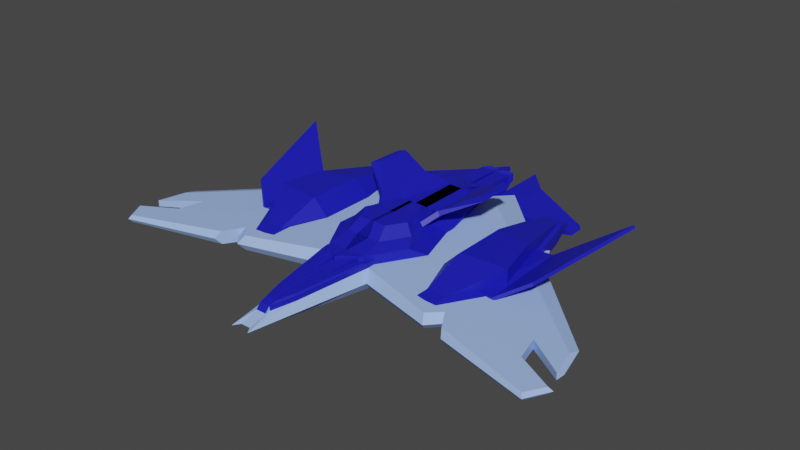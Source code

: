 # Source: StarshipGura.blend  (saved by Blender 2.93.20; exported with 4.5.12 LTS)
import bpy
from mathutils import Matrix  # noqa: F401  (used for matrix-valued properties, if any)

bpy.ops.wm.read_factory_settings(use_empty=True)
scene = bpy.context.scene
scene.name = 'Scene'

# ---- materials (node trees are filled in below, after node groups)
mat_material = bpy.data.materials.new('Material')
mat_material.use_transparent_shadow = False
mat_material_002 = bpy.data.materials.new('Material.002')
mat_material_002.use_transparent_shadow = False
mat_material_003 = bpy.data.materials.new('Material.003')
mat_material_003.use_transparent_shadow = False

# ---- material node trees
mat_material.use_nodes = True; mat_material.node_tree.nodes.clear()
_N = mat_material.node_tree.nodes; _L = mat_material.node_tree.links
n0 = _N.new('ShaderNodeBsdfPrincipled'); n0.name = 'Principled BSDF'; n0.location = (10, 300)
n0.distribution = 'GGX'
n0.subsurface_method = 'BURLEY'
n0.inputs[0].default_value = (0.3562, 0.5232, 1.0, 1.0)
n0.inputs[3].default_value = 1.45
n0.inputs[13].default_value = 0.4612
n0.inputs[14].default_value = (0.6062, 0.7084, 1.0, 1.0)
n0.inputs[27].default_value = (0.0, 0.0, 0.0, 1.0)
n0.inputs[28].default_value = 1.0
n1 = _N.new('ShaderNodeOutputMaterial'); n1.name = 'Material Output'; n1.location = (300, 300)
_L.new(n0.outputs[0], n1.inputs[0])
n1.is_active_output = True
mat_material_002.use_nodes = True; mat_material_002.node_tree.nodes.clear()
_N = mat_material_002.node_tree.nodes; _L = mat_material_002.node_tree.links
n0 = _N.new('ShaderNodeBsdfPrincipled'); n0.name = 'Principled BSDF'; n0.location = (10, 300)
n0.distribution = 'GGX'
n0.subsurface_method = 'BURLEY'
n0.inputs[0].default_value = (0.009098, 0.009902, 0.4869, 1.0)
n0.inputs[3].default_value = 1.45
n0.inputs[27].default_value = (0.0, 0.0, 0.0, 1.0)
n0.inputs[28].default_value = 1.0
n1 = _N.new('ShaderNodeOutputMaterial'); n1.name = 'Material Output'; n1.location = (300, 300)
_L.new(n0.outputs[0], n1.inputs[0])
n1.is_active_output = True
mat_material_003.use_nodes = True; mat_material_003.node_tree.nodes.clear()
_N = mat_material_003.node_tree.nodes; _L = mat_material_003.node_tree.links
n0 = _N.new('ShaderNodeBsdfPrincipled'); n0.name = 'Principled BSDF'; n0.location = (10, 300)
n0.distribution = 'GGX'
n0.subsurface_method = 'BURLEY'
n0.inputs[0].default_value = (0.01911, 0.02102, 0.8, 1.0)
n0.inputs[3].default_value = 1.45
n0.inputs[27].default_value = (0.0, 0.0, 0.0, 1.0)
n0.inputs[28].default_value = 1.0
n1 = _N.new('ShaderNodeOutputMaterial'); n1.name = 'Material Output'; n1.location = (300, 300)
_L.new(n0.outputs[0], n1.inputs[0])
n1.is_active_output = True

# ---- world
world_world = bpy.data.worlds.new('World'); scene.world = world_world
world_world.use_nodes = True; world_world.node_tree.nodes.clear()
_N = world_world.node_tree.nodes; _L = world_world.node_tree.links
n0 = _N.new('ShaderNodeOutputWorld'); n0.name = 'World Output'; n0.location = (300, 300)
n1 = _N.new('ShaderNodeBackground'); n1.name = 'Background'; n1.location = (10, 300)
n1.inputs[0].default_value = (0.05088, 0.05088, 0.05088, 1.0)
_L.new(n1.outputs[0], n0.inputs[0])
n0.is_active_output = True
world_world.color = (0.05088, 0.05088, 0.05088)
world_world.use_sun_shadow = False
world_world.sun_shadow_jitter_overblur = 0.0

# ---- meshes
me_cube_001 = bpy.data.meshes.new('Cube.001')
me_cube_001.from_pydata([(1.0, -1.0, -1.072), (1.0, -1.0, 0.09197), (1.0, 1.0, -1.072), (1.0, 1.0, 0.09197), (0.3591, -1.945, -0.1308), (0.3591, -1.945, -0.8491), (1.568, -0.9773, -1.116), (0.4767, -2.108, -0.8238), (1.207, 1.334, -0.491), (1.207, -1.081, -0.491), (0.4336, -2.222, -0.4905), (0.5756, -2.439, -0.4904), (0.756, 1.0, -0.7712), (1.0, 1.0, -0.5271), (0.756, 1.0, -1.188), (1.0, 1.244, -1.432), (1.0, 1.594, -0.1726), (1.0, 1.24, -1.432), (0.7911, 1.449, -1.223), (0.6455, 1.594, -0.8816), (1.0, 1.594, -0.1296), (0.2091, -0.9958, -0.3707), (0.205, -1.943, -0.3582), (0.2055, -1.947, 0.0467), (0.209, 1.0, -0.5271), (0.2076, 1.0, -0.7712), (0.2078, 1.0, -1.188), (0.2094, 1.244, -1.432), (0.2099, 1.594, -0.8816), (0.2115, 1.594, -0.1726), (0.2099, 1.24, -1.432), (0.2095, 1.594, -0.8816), (0.2094, 1.449, -1.223), (0.2118, 1.0, 0.5271), (0.2115, 1.594, -0.1296), (0.2115, 1.595, -0.2348), (0.2115, 1.595, -0.2779), (0.2118, 1.0, 0.4219), (0.2095, 1.595, -0.9869), (0.2094, 1.449, -1.329), (0.2115, 1.0, 0.4219), (0.2099, 1.24, -1.537), (0.2099, 1.595, -0.9869), (0.209, 1.0, -0.6324), (0.2091, -0.9943, -0.4757), (0.2078, 1.0, -1.293), (0.2094, 1.244, -1.537), (0.2076, 1.0, -0.8764), (0.205, -1.941, -0.4631), (0.2055, -1.938, -0.01427), (0.2105, -1.006, 0.5766), (0.2115, 1.595, -0.2647), (0.2115, 1.595, -0.3077), (0.2118, 1.0, 0.392), (0.2095, 1.595, -1.017), (0.2094, 1.449, -1.358), (0.2099, 1.24, -1.567), (0.2099, 1.595, -1.017), (0.209, 1.0, -0.6622), (0.2091, -0.9939, -0.5055), (0.2078, 1.0, -1.323), (0.2094, 1.244, -1.567), (0.2076, 1.0, -0.9063), (0.205, -1.941, -0.4929), (0.2059, -1.852, 0.05972), (0.2056, -1.9, -0.007413), (0.2056, -1.923, 0.02254), (1.0, -0.9958, -0.3707), (1.0, -1.007, 0.6816), (0.2028, -1.947, 0.0467), (0.2028, -1.943, -0.3582), (0.2052, -1.945, -0.1239), (0.2064, -1.763, 0.1299), (0.2105, -1.11, 0.392), (0.2052, -2.055, -0.1239), (0.2064, -1.874, 0.1299), (0.2987, 1.0, 0.09197), (0.2987, 1.0, -1.072), (0.2987, -1.0, -1.072), (0.2987, -1.0, 0.09197), (0.2987, -1.945, -0.8491), (0.2987, -1.945, -0.1308), (0.2987, 1.148, -1.06), (0.2987, 1.148, 0.0804), (0.328, -0.9773, -1.116), (0.328, -2.108, -0.8238), (0.2987, -0.3828, 0.0804), (0.2987, -0.3828, -1.06), (0.2987, -2.363, -0.4904), (0.2987, -2.222, -0.4905), (0.2055, -1.938, 0.03813), (0.0, -1.945, -0.8491), (0.0, -2.222, -0.4905), (0.0, -2.363, -0.4904), (0.0, -2.108, -0.8238), (0.0, 1.148, -1.06), (0.0, 1.148, 0.0804), (0.0, -0.3828, 0.0804), (0.0, 1.0, 0.09197), (0.0, -2.108, -0.156), (0.0, -1.0, -1.072), (0.0, -1.945, -0.1308), (0.0, -1.0, 0.09197), (0.005533, 1.595, -0.2647), (0.005533, 1.595, -0.3077), (0.004378, 1.449, -1.358), (0.005533, 1.24, -1.567), (0.003572, 1.595, -1.017), (0.005533, 1.0, -0.6622), (0.005533, -0.9939, -0.5055), (0.004183, 1.0, -1.323), (0.005533, 1.244, -1.567), (0.004183, 1.0, -0.9063), (0.001122, -1.941, -0.4929), (0.001369, -1.907, 0.0165), (0.001373, -1.873, 0.06435), (0.001968, -1.763, 0.1299), (0.001122, -1.945, -0.1239), (0.005533, -1.11, 0.392), (0.001968, -1.874, 0.1299), (0.001122, -2.055, -0.1239), (1.428, 1.148, -1.06), (3.414, -0.3828, -1.06), (1.724, 1.513, -0.491), (1.568, -0.9773, 0.1363), (1.428, 1.148, 0.0804), (3.414, -0.3828, 0.0804), (1.893, -1.073, -0.4911), (14.08, -0.7632, -0.4905), (13.98, -0.893, -0.693), (14.69, -1.438, -0.693), (14.69, -1.438, -0.2873), (14.03, -1.649, -0.2674), (14.14, -1.683, -0.4906), (14.03, -1.649, -0.7129), (13.98, -0.893, -0.2873), (14.94, -1.421, -0.4905), (0.2987, 0.2296, -1.06), (0.2987, 0.2296, 0.0804), (0.0, 0.2296, 0.0804), (0.0, 0.2296, -1.06), (2.619, 0.2296, -1.06), (2.619, 0.2296, 0.0804), (11.69, -1.561, -0.4907), (11.54, -1.515, -0.7936), (11.47, -0.4847, -0.2137), (12.43, -1.227, -0.2137), (11.47, -0.4847, -0.7665), (12.43, -1.227, -0.7665), (11.54, -1.515, -0.1866), (11.61, -0.308, -0.4906), (12.05, -0.9299, -0.2137), (12.05, -0.9299, -0.7665), (14.6, -1.158, -0.4905), (14.4, -1.22, -0.2873), (14.4, -1.22, -0.693), (7.662, 0.1331, 0.079), (5.35, 0.2522, 0.079), (8.628, -0.4227, -0.921), (6.596, -1.077, -0.8595), (7.754, 0.2512, -0.921), (5.2, 0.2512, -0.921), (5.232, -1.077, -0.8595), (5.2, -0.4227, -0.921), (6.391, 1.113, 0.079), (8.312, -0.3683, 0.04838), (5.35, 1.113, 0.079), (5.375, -0.9262, 0.1264), (8.312, -0.3683, 1.048), (7.662, 0.1331, 1.079), (6.573, -0.9262, 0.1264), (5.2, 1.263, -0.3983), (6.442, 1.263, -0.3983), (5.2, 0.9115, -0.921), (5.2, 1.262, -0.5705), (6.442, 1.262, -0.5705), (6.897, 0.9115, -0.921), (8.331, -0.3716, 0.05025), (8.628, -0.4218, -0.06466), (6.596, -1.076, -0.003141), (6.574, -0.9332, 0.1271), (7.666, 0.1381, 0.079), (7.754, 0.2521, -0.06465), (5.2, 0.2521, -0.06468), (5.343, 0.2522, 0.079), (5.232, -1.076, -0.00316), (5.343, -0.4182, 0.07867), (5.343, 1.098, 0.079), (6.706, 1.059, -0.06465), (6.409, 1.107, 0.079), (5.2, -0.4218, -0.0647), (5.2, 0.9294, -0.06468), (4.35, 0.2522, 0.079), (1.073, -0.2804, 0.6816), (0.9276, 0.9952, 0.5271), (1.103, 0.9949, 0.2838), (2.041, 0.002738, 1.648), (1.958, 0.729, 1.56), (1.248, -0.2807, 0.4383), (2.217, 0.002421, 1.405), (2.134, 0.7287, 1.317), (3.733, 0.3359, 2.485), (4.197, 0.2698, 2.384), (4.154, 0.7353, 2.338), (3.685, 0.7612, 2.433), (0.997, 2.139, -0.4707), (0.9669, 0.8627, -0.4733), (2.387, 1.137, -0.5337), (2.404, 1.864, -0.5322), (0.9362, 2.139, -0.7645), (0.9061, 0.8628, -0.7671), (2.343, 1.864, -0.826), (2.326, 1.137, -0.8275), (4.426, 1.674, -1.625), (4.417, 1.3, -1.625), (6.237, 1.381, -1.316), (6.36, 1.393, -1.524), (6.364, 1.583, -1.524), (6.242, 1.597, -1.316), (2.201, 0.1597, -1.565), (1.382, 0.7912, -1.565), (1.478, -0.6699, -1.603), (2.747, -0.2612, -1.565), (0.606, 0.1597, -1.565), (0.606, -0.2612, -1.565), (0.6261, -0.6699, -1.603), (0.606, 0.7912, -1.565), (0.0, -0.9773, -1.116), (0.0, -0.3828, -1.06), (0.0, 1.0, -1.072), (3.114, -0.3839, -0.3196), (2.319, 0.2286, -0.3196), (-0.001273, 0.2286, -0.3196), (0.02801, -0.9784, -0.2637), (-0.001273, -0.3839, -0.3196), (1.268, -0.9773, 0.7363), (0.02801, -1.16, 0.742), (1.268, -0.9784, -0.2637), (1.234, 1.066, 0.6804), (0.09994, 1.148, 0.5792), (-0.001273, 1.065, 0.6804), (0.09994, 1.147, -0.2184), (-0.001273, 1.064, -0.3196), (1.026, 1.147, -0.2184), (1.234, 1.065, -0.3196), (0.314, 1.696, 0.348), (0.8124, 1.696, 0.348), (0.8124, 1.696, -0.02146), (0.314, 1.696, -0.02146), (0.2321, 1.696, 0.4299), (0.09994, 1.564, 0.5662), (1.026, 1.555, -0.2311), (0.8943, 1.696, 0.4299), (1.026, 1.564, 0.5662), (0.2295, 1.695, -0.1059), (0.09994, 1.566, -0.2314), (0.09994, 1.567, 0.5636), (0.2295, 1.696, 0.4299), (0.8901, 1.695, -0.09914), (0.2363, 1.696, 0.4257), (0.8901, 1.696, 0.4257), (0.2363, 1.695, -0.09914), (0.314, 1.641, 0.3497), (0.8124, 1.641, 0.3497), (0.8124, 1.641, -0.01975), (0.314, 1.641, -0.01975), (1.026, 1.148, 0.5792), (-0.8013, 0.2296, 0.6804), (1.519, 0.2296, 0.6804), (0.4341, 1.066, 0.6804), (-0.8013, 1.065, 0.6804), (8.598, 0.3516, 0.338), (6.599, 0.3898, 0.1023), (11.83, 0.8599, 2.144), (9.891, 0.5549, 1.06), (9.949, -0.3953, 0.9114), (8.383, -0.6416, 0.03636), (7.316, -0.6231, 0.119), (9.009, -0.5431, 0.3864), (8.693, 0.3527, 0.1616), (6.648, 0.3909, -0.09146), (9.986, 0.556, 0.8839), (10.04, -0.3942, 0.7351), (11.93, 0.861, 1.967), (7.365, -0.622, -0.07481), (8.477, -0.6405, -0.14), (9.103, -0.542, 0.21), (4.35, -0.418, 0.07865), (5.35, -0.418, 0.07865), (5.369, -0.9332, 0.1271), (5.35, -0.418, 1.079), (5.35, 0.2522, 1.079), (3.114, -0.3834, 0.06771), (2.531, -0.5705, 0.6981), (2.326, 0.1551, -0.006483), (1.613, 0.0006316, 0.6804), (1.524, 0.8423, 0.6804), (1.834, 0.6037, 0.6804), (1.586, 0.4535, 0.7048), (0.834, 0.6037, 0.6804), (1.319, 0.2296, 0.6804), (0.8459, 0.2296, 0.6804), (1.0, 1.0, 0.5271), (0.2105, -1.007, 0.6816), (0.2115, 1.0, 0.5271), (0.005533, -0.9996, 0.392), (0.2105, -0.9996, 0.392), (0.2115, 1.0, 0.392), (1.039, 0.2296, 0.6804), (-0.001273, -0.3828, 0.6804), (2.11, -0.3828, 0.6804), (0.005533, 1.0, 0.392), (0.005533, 1.0, 0.592), (0.2115, 1.0, 0.592), (0.005533, -0.9996, 0.592), (0.2105, -0.9996, 0.592), (0.586, 0.4535, 0.7048), (1.127, -0.7345, 1.025), (-0.4378, 0.1784, 0.9824), (1.317, 0.1784, 0.9824), (0.4965, 0.811, 0.9824), (-0.4378, 0.81, 0.9824), (2.082, -0.4268, 0.9957), (1.764, -0.2848, 0.9824), (1.388, 0.005175, 0.9824), (0.9543, 0.1784, 0.9824), (0.1672, -0.2848, 0.9824), (0.1894, -0.7345, 1.025), (0.02801, -0.9773, 0.7363), (-0.001273, 0.2296, 0.6804), (0.1672, 0.81, 0.9824), (0.1672, 0.1784, 0.9824), (-0.4106, -0.7345, 1.025), (-0.4328, -0.2848, 0.9824), (-0.4328, 0.81, 0.9824), (-0.4328, 0.1784, 0.9824), (-0.07199, -0.9773, 0.7363), (-0.1013, -0.3828, 0.6804), (0.2735, -0.2801, 1.586), (0.9135, -0.5801, 1.614), (1.551, -0.3749, 1.595), (1.339, -0.2801, 1.586), (1.088, -0.08673, 1.586), (0.7984, 0.02878, 1.586), (0.2882, -0.5801, 1.614), (-0.1119, -0.5801, 1.614), (-0.1267, -0.2801, 1.586), (-0.1267, 0.02878, 1.586), (0.2735, 0.02878, 1.586), (0.02801, -1.161, -0.258), (0.0, -0.9773, 0.1363), (0.328, -0.9773, 0.1363), (0.328, -0.9799, 0.436), (0.0, -0.9799, 0.436), (0.0, -2.111, 0.1437), (0.7329, -1.843, -0.08732), (0.328, -2.108, -0.156), (0.5527, -2.363, -0.4132), (0.7329, -1.845, 0.2123), (0.3447, -2.031, 0.2645), (1.396, -1.072, 0.5123), (0.06663, -1.072, 0.5123), (0.3447, -1.072, 0.5123), (0.06663, -2.031, 0.2645), (0.688, -1.806, 0.3227), (1.568, -0.9799, 0.436), (1.568, -0.7949, 0.1835), (0.328, -0.7949, 0.1835), (1.568, -0.7975, 0.4831), (0.328, -0.7975, 0.4831), (0.328, -2.163, -0.1701), (0.328, -2.111, 0.1437), (0.0, -2.163, -0.1701), (6.793, -1.317, -0.4909), (6.448, 0.3318, -0.06666), (7.922, -0.8048, -0.9133), (6.552, -1.246, -0.02515), (6.552, -1.246, -0.9548), (7.922, -0.8048, -0.06666), (6.448, 0.3318, -0.9133), (6.668, 0.6025, -0.4908), (7.333, -0.3502, -0.06666), (7.333, -0.3502, -0.9133), (8.048, -1.327, -0.9064), (9.275, -0.9313, -0.1108), (7.954, 0.08681, -0.8693), (8.151, 0.3293, -0.4908), (8.747, -0.5241, -0.1108), (8.747, -0.5241, -0.8693), (8.264, -1.39, -0.4908), (7.954, 0.08681, -0.1108), (9.275, -0.9313, -0.8693), (8.048, -1.327, -0.07359), (7.529, -1.171, -0.4909), (7.201, 0.3919, -0.08872), (8.599, -0.6854, -0.8913), (7.3, -1.104, -0.04937), (7.3, -1.104, -0.9306), (8.599, -0.6854, -0.08872), (7.201, 0.3919, -0.8913), (7.41, 0.6486, -0.4908), (8.04, -0.2545, -0.08872), (8.04, -0.2545, -0.8913)], [], [(16, 17, 15), (68, 69, 23), (13, 302, 20), (9, 8, 3), (4, 1, 79), (78, 0, 5), (89, 10, 4), (9, 1, 4), (86, 126, 124), (351, 352, 371), (357, 11, 88), (8, 123, 125), (3, 125, 83), (84, 85, 7), (142, 126, 86), (8, 2, 121), (127, 6, 7), (5, 0, 9), (2, 8, 9), (302, 13, 67), (24, 13, 12), (14, 15, 27), (15, 14, 12), (28, 31, 19), (34, 29, 16), (30, 17, 18), (16, 19, 18), (87, 84, 225), (78, 77, 2), (137, 87, 224), (7, 85, 88), (2, 77, 82), (5, 10, 89), (33, 34, 20), (13, 24, 21), (19, 31, 32), (19, 16, 29), (15, 17, 30), (12, 14, 26), (21, 22, 70), (304, 33, 302), (69, 70, 22), (25, 47, 43), (34, 33, 37), (23, 49, 50), (31, 28, 42), (304, 303, 50), (30, 32, 39), (27, 46, 45), (29, 34, 35), (22, 48, 49), (47, 62, 58), (35, 37, 53), (113, 115, 65), (38, 42, 57), (40, 50, 306), (41, 39, 55), (46, 61, 60), (36, 35, 51), (27, 30, 41), (26, 45, 47), (28, 29, 36), (32, 31, 38), (21, 44, 48), (24, 43, 44), (33, 304, 40), (106, 56, 55), (104, 107, 57), (111, 110, 60), (108, 58, 62), (110, 112, 62), (49, 66, 64), (106, 111, 61), (46, 41, 56), (45, 60, 62), (42, 36, 52), (39, 38, 54), (44, 59, 63), (43, 58, 59), (37, 40, 307), (64, 66, 65), (49, 65, 66), (67, 70, 69), (65, 115, 117), (64, 75, 73), (118, 73, 75), (71, 117, 120), (64, 114, 119), (71, 74, 65), (65, 74, 75), (64, 75, 72), (92, 91, 80), (94, 93, 88), (97, 139, 138), (96, 98, 76), (99, 356, 88), (350, 97, 86), (101, 92, 89), (98, 102, 79), (102, 101, 81), (1, 3, 76), (66, 90, 49), (78, 80, 91), (85, 84, 227), (82, 77, 229), (137, 140, 228), (119, 75, 74), (305, 306, 73), (64, 72, 116), (63, 59, 109), (58, 108, 109), (57, 107, 54), (307, 311, 53), (54, 107, 105), (51, 53, 311), (52, 51, 103), (116, 72, 75), (143, 149, 132), (152, 155, 129), (143, 133, 134), (131, 136, 133), (130, 134, 133), (148, 144, 134), (146, 131, 132), (150, 147, 129), (150, 128, 135), (128, 129, 155), (128, 153, 154), (151, 145, 135), (137, 82, 95), (139, 96, 83), (121, 220, 219), (125, 142, 138), (391, 148, 152), (387, 390, 145), (386, 150, 145), (386, 385, 147), (384, 146, 149), (391, 383, 144), (384, 387, 151), (389, 143, 144), (388, 152, 147), (389, 392, 149), (131, 148, 130), (151, 152, 148), (154, 155, 152), (153, 155, 154), (170, 165, 288), (156, 157, 288), (164, 166, 157), (163, 158, 159), (160, 158, 163), (171, 172, 175), (166, 171, 191), (178, 179, 159), (173, 191, 174), (175, 188, 176), (288, 157, 184), (165, 177, 181), (178, 158, 160), (167, 289, 180), (176, 160, 161), (190, 163, 162), (156, 181, 189), (185, 162, 159), (157, 166, 187), (156, 169, 168), (167, 290, 288), (165, 168, 170), (170, 168, 290), (164, 169, 156), (164, 166, 291), (172, 164, 189), (172, 171, 166), (190, 183, 161), (173, 174, 175), (167, 288, 186), (179, 178, 177), (182, 181, 177), (179, 180, 289), (188, 189, 181), (165, 170, 180), (290, 168, 169), (190, 185, 289), (183, 190, 186), (191, 183, 184), (290, 287, 288), (288, 287, 192), (192, 287, 290), (302, 194, 193), (194, 197, 200), (194, 193, 68), (198, 195, 200), (202, 201, 196), (194, 195, 198), (193, 198, 199), (197, 196, 199), (197, 194, 193), (204, 197, 196), (205, 208, 211), (216, 214, 213), (209, 211, 212), (211, 213, 214), (208, 213, 211), (206, 210, 212), (207, 208, 211), (215, 214, 216), (205, 206, 207), (216, 217, 218), (208, 207, 215), (15, 205, 210), (219, 223, 224), (224, 225, 221), (220, 226, 223), (137, 223, 226), (141, 219, 222), (121, 82, 226), (6, 122, 222), (6, 221, 225), (87, 228, 227), (77, 78, 100), (296, 244, 238), (234, 230, 237), (231, 230, 234), (309, 234, 233), (309, 329, 232), (240, 270, 269), (244, 231, 232), (268, 269, 320), (329, 240, 242), (237, 349, 233), (328, 233, 349), (328, 236, 235), (242, 241, 243), (240, 239, 241), (238, 244, 243), (245, 262, 265), (259, 257, 249), (243, 251, 253), (249, 257, 256), (239, 266, 253), (260, 252, 258), (252, 249, 250), (260, 259, 249), (258, 254, 261), (251, 258, 252), (255, 256, 257), (241, 256, 255), (251, 255, 254), (241, 255, 251), (246, 245, 259), (248, 247, 258), (248, 261, 259), (247, 246, 260), (262, 263, 264), (245, 246, 263), (246, 247, 264), (247, 248, 265), (266, 239, 240), (275, 273, 274), (271, 272, 277), (278, 274, 271), (281, 283, 282), (279, 285, 284), (279, 281, 286), (271, 279, 280), (276, 285, 286), (278, 286, 282), (277, 272, 280), (271, 274, 281), (276, 277, 284), (274, 273, 283), (275, 282, 283), (203, 204, 201), (203, 199, 200), (290, 167, 287), (287, 167, 288), (192, 166, 157), (291, 166, 192), (310, 293, 292), (294, 295, 310), (294, 292, 230), (293, 237, 230), (294, 298, 295), (296, 297, 298), (295, 298, 316), (299, 268, 300), (301, 295, 316), (301, 316, 299), (268, 329, 308), (304, 302, 68), (309, 310, 323), (306, 305, 314), (312, 313, 315), (307, 306, 315), (311, 307, 313), (305, 311, 312), (299, 316, 298), (235, 293, 322), (326, 333, 346), (326, 323, 341), (320, 331, 319), (308, 325, 324), (295, 324, 323), (240, 330, 321), (308, 329, 331), (235, 317, 327), (329, 267, 318), (310, 323, 322), (268, 319, 318), (269, 270, 321), (309, 328, 327), (329, 331, 330), (329, 309, 326), (326, 338, 344), (331, 330, 334), (326, 338, 348), (309, 328, 336), (327, 332, 336), (339, 338, 344), (342, 338, 341), (338, 348, 347), (338, 346, 345), (333, 332, 345), (325, 343, 342), (327, 344, 345), (324, 342, 341), (333, 346, 347), (331, 348, 343), (323, 341, 340), (327, 317, 339), (317, 322, 340), (331, 335, 347), (235, 236, 349), (350, 351, 352), (365, 352, 369), (350, 353, 354), (355, 11, 357), (354, 372, 99), (355, 357, 356), (371, 358, 355), (352, 362, 361), (353, 361, 363), (363, 361, 362), (362, 360, 364), (358, 371, 359), (352, 371, 359), (358, 364, 360), (371, 354, 363), (352, 365, 360), (124, 355, 358), (367, 366, 368), (365, 368, 366), (351, 124, 366), (352, 351, 367), (356, 370, 371), (356, 99, 372), (354, 371, 370), (127, 124, 376), (141, 382, 379), (127, 373, 377), (126, 142, 381), (122, 6, 377), (126, 378, 376), (123, 121, 379), (123, 380, 374), (142, 125, 374), (122, 375, 382), (393, 396, 392), (402, 388, 385), (393, 389, 383), (398, 401, 387), (395, 397, 383), (398, 384, 392), (400, 399, 385), (400, 386, 390), (401, 394, 390), (395, 391, 388), (375, 395, 402), (381, 374, 394), (380, 400, 394), (380, 379, 399), (378, 398, 396), (375, 377, 397), (378, 381, 401), (373, 393, 397), (382, 402, 399), (373, 376, 396), (98, 229, 102), (106, 108, 111), (301, 308, 295), (119, 114, 116), (16, 15, 13), (68, 23, 303), (13, 20, 16), (9, 3, 1), (4, 79, 81), (78, 5, 80), (89, 4, 81), (9, 4, 10), (86, 124, 351), (351, 371, 356), (357, 88, 356), (8, 125, 3), (3, 83, 76), (84, 7, 6), (142, 86, 138), (8, 121, 123), (127, 7, 11), (5, 9, 10), (2, 9, 0), (302, 67, 68), (24, 12, 25), (14, 27, 26), (15, 12, 13), (34, 16, 20), (30, 18, 32), (16, 18, 17), (87, 225, 224), (78, 2, 0), (137, 224, 223), (7, 88, 11), (2, 82, 121), (5, 89, 80), (33, 20, 302), (13, 21, 67), (19, 32, 18), (19, 29, 28), (15, 30, 27), (12, 26, 25), (21, 70, 67), (69, 22, 23), (25, 43, 24), (34, 37, 35), (23, 50, 303), (31, 42, 38), (304, 50, 40), (30, 39, 41), (27, 45, 26), (29, 35, 36), (22, 49, 23), (47, 58, 43), (35, 53, 51), (113, 65, 63), (38, 57, 54), (40, 306, 307), (41, 55, 56), (46, 60, 45), (36, 51, 52), (27, 41, 46), (26, 47, 25), (28, 36, 42), (32, 38, 39), (21, 48, 22), (24, 44, 21), (33, 40, 37), (106, 55, 105), (104, 57, 52), (111, 60, 61), (108, 62, 112), (110, 62, 60), (49, 306, 50), (49, 64, 306), (106, 61, 56), (46, 56, 61), (45, 62, 47), (42, 52, 57), (39, 54, 55), (44, 63, 48), (43, 59, 44), (37, 307, 53), (63, 65, 48), (48, 65, 49), (67, 69, 68), (65, 117, 71), (64, 73, 306), (118, 75, 119), (71, 120, 74), (64, 119, 75), (65, 75, 64), (92, 80, 89), (94, 88, 85), (97, 138, 86), (96, 76, 83), (99, 88, 93), (350, 86, 351), (101, 89, 81), (98, 79, 76), (102, 81, 79), (1, 76, 79), (78, 91, 100), (85, 227, 94), (82, 229, 95), (137, 228, 87), (119, 74, 120), (305, 73, 118), (64, 116, 114), (63, 109, 113), (58, 109, 59), (54, 105, 55), (51, 311, 103), (52, 103, 104), (116, 75, 119), (143, 132, 133), (152, 129, 147), (143, 134, 144), (131, 133, 132), (130, 133, 136), (148, 134, 130), (146, 132, 149), (150, 129, 128), (150, 135, 145), (128, 155, 153), (128, 154, 135), (151, 135, 154), (137, 95, 140), (139, 83, 138), (121, 219, 141), (125, 138, 83), (391, 152, 388), (387, 145, 151), (386, 145, 390), (386, 147, 150), (384, 149, 392), (391, 144, 148), (384, 151, 146), (389, 144, 383), (388, 147, 385), (389, 149, 143), (148, 131, 146), (131, 130, 136), (151, 148, 146), (154, 152, 151), (170, 288, 167), (156, 288, 165), (164, 157, 156), (163, 159, 162), (160, 163, 161), (171, 175, 174), (166, 191, 187), (178, 159, 158), (174, 191, 171), (191, 173, 183), (183, 173, 161), (160, 176, 182), (182, 176, 188), (188, 175, 172), (288, 184, 186), (165, 181, 156), (178, 160, 182), (167, 180, 170), (176, 161, 173), (190, 162, 185), (156, 189, 164), (185, 159, 179), (157, 187, 184), (156, 168, 165), (170, 290, 167), (164, 291, 169), (172, 189, 188), (172, 166, 164), (190, 161, 163), (173, 175, 176), (167, 186, 289), (179, 177, 180), (182, 177, 178), (179, 289, 185), (188, 181, 182), (165, 180, 177), (290, 169, 291), (190, 289, 186), (183, 186, 184), (191, 184, 187), (192, 290, 291), (302, 193, 68), (194, 200, 195), (198, 200, 199), (194, 198, 193), (193, 199, 196), (197, 199, 200), (197, 193, 196), (204, 196, 201), (205, 211, 209), (216, 213, 217), (209, 212, 210), (211, 214, 212), (213, 218, 217), (218, 213, 208), (206, 212, 207), (207, 211, 212), (212, 214, 207), (207, 214, 215), (205, 207, 208), (216, 218, 215), (208, 215, 218), (210, 205, 209), (205, 13, 206), (205, 15, 13), (219, 224, 222), (224, 221, 222), (220, 223, 219), (137, 226, 82), (141, 222, 122), (121, 226, 220), (6, 222, 221), (6, 225, 84), (87, 227, 84), (77, 100, 229), (231, 244, 294), (294, 244, 296), (234, 237, 233), (231, 234, 232), (309, 233, 328), (309, 232, 234), (240, 269, 238), (244, 232, 242), (268, 320, 319), (329, 242, 232), (328, 349, 236), (242, 243, 244), (240, 241, 242), (238, 243, 266), (245, 265, 248), (254, 257, 261), (261, 257, 259), (243, 253, 266), (249, 256, 250), (239, 253, 250), (252, 250, 253), (260, 249, 252), (251, 252, 253), (255, 257, 254), (250, 256, 239), (239, 256, 241), (251, 254, 258), (241, 251, 243), (246, 259, 260), (248, 258, 261), (248, 259, 245), (247, 260, 258), (262, 264, 265), (245, 263, 262), (246, 264, 263), (247, 265, 264), (266, 240, 238), (275, 274, 278), (271, 277, 276), (278, 271, 276), (281, 282, 286), (279, 284, 280), (279, 286, 285), (271, 280, 272), (276, 286, 278), (278, 282, 275), (277, 280, 284), (271, 281, 279), (276, 284, 285), (274, 283, 281), (275, 283, 273), (203, 201, 202), (199, 202, 196), (202, 199, 203), (199, 202, 200), (192, 157, 288), (294, 310, 292), (294, 230, 231), (237, 293, 235), (293, 230, 292), (296, 298, 294), (269, 299, 238), (238, 299, 296), (296, 299, 297), (268, 299, 269), (301, 299, 300), (268, 308, 300), (300, 308, 301), (267, 329, 268), (304, 68, 303), (309, 323, 326), (306, 314, 315), (312, 315, 314), (307, 315, 313), (311, 313, 312), (305, 312, 314), (299, 298, 297), (235, 322, 317), (326, 346, 338), (326, 341, 338), (330, 320, 321), (319, 331, 318), (331, 320, 330), (308, 324, 295), (295, 323, 310), (240, 321, 270), (308, 331, 325), (235, 327, 328), (329, 318, 331), (310, 322, 293), (268, 318, 267), (269, 321, 320), (309, 327, 326), (329, 330, 240), (329, 326, 331), (326, 344, 327), (331, 334, 335), (326, 348, 331), (309, 336, 337), (327, 336, 328), (338, 339, 341), (341, 339, 340), (348, 338, 343), (343, 338, 342), (338, 347, 346), (338, 345, 344), (333, 345, 346), (325, 342, 324), (327, 345, 332), (324, 341, 323), (333, 347, 335), (331, 343, 325), (323, 340, 322), (327, 339, 344), (317, 340, 339), (331, 347, 348), (235, 349, 237), (350, 352, 353), (365, 369, 368), (350, 354, 99), (11, 355, 127), (127, 355, 124), (371, 355, 356), (352, 361, 353), (353, 363, 354), (363, 362, 359), (362, 364, 359), (358, 359, 364), (352, 359, 362), (358, 360, 365), (371, 363, 359), (352, 360, 362), (124, 358, 365), (367, 368, 369), (365, 366, 124), (351, 366, 367), (352, 367, 369), (356, 372, 370), (354, 370, 372), (127, 376, 373), (141, 379, 121), (127, 377, 6), (126, 381, 378), (122, 377, 375), (126, 376, 124), (123, 379, 380), (123, 374, 125), (142, 374, 381), (122, 382, 141), (393, 392, 389), (402, 385, 399), (393, 383, 397), (398, 387, 384), (395, 383, 391), (398, 392, 396), (400, 385, 386), (400, 390, 394), (401, 390, 387), (395, 388, 402), (375, 402, 382), (381, 394, 401), (380, 394, 374), (380, 399, 400), (378, 396, 376), (375, 397, 395), (378, 401, 398), (373, 397, 377), (382, 399, 379), (373, 396, 393), (95, 139, 140), (140, 97, 228), (97, 350, 227), (97, 140, 139), (139, 95, 96), (228, 97, 227), (227, 350, 94), (94, 99, 93), (350, 99, 94), (91, 101, 100), (100, 102, 229), (101, 102, 100), (95, 98, 96), (92, 101, 91), (95, 229, 98), (117, 115, 120), (120, 115, 119), (119, 115, 118), (118, 109, 305), (115, 109, 118), (305, 109, 311), (311, 108, 103), (103, 108, 104), (104, 108, 107), (107, 108, 105), (105, 108, 106), (111, 112, 110), (111, 108, 112), (109, 115, 113), (311, 109, 108)])
me_cube_001.polygons.foreach_set('material_index', [1, 1, 1, 0, 0, 0, 0, 0, 0, 0, 0, 0, 0, 0, 0, 0, 0, 0, 0, 1, 1, 1, 1, 1, 1, 1, 1, 0, 0, 0, 0, 0, 0, 1, 1, 1, 1, 1, 1, 1, 1, 1, 1, 1, 1, 1, 1, 1, 1, 1, 1, 1, 1, 1, 1, 1, 1, 1, 1, 1, 1, 1, 1, 1, 1, 1, 1, 1, 1, 1, 1, 1, 1, 1, 1, 1, 1, 1, 1, 1, 1, 1, 1, 1, 1, 1, 1, 1, 1, 1, 1, 0, 0, 0, 0, 0, 0, 0, 0, 0, 0, 1, 0, 0, 0, 0, 1, 1, 1, 1, 1, 1, 1, 1, 1, 1, 1, 0, 0, 0, 0, 0, 0, 0, 0, 0, 0, 0, 0, 0, 0, 0, 0, 0, 0, 0, 0, 0, 0, 0, 0, 0, 0, 0, 0, 0, 0, 1, 1, 1, 1, 1, 1, 1, 1, 1, 1, 1, 1, 1, 1, 1, 1, 1, 1, 1, 1, 1, 1, 1, 1, 1, 1, 1, 1, 1, 1, 1, 1, 1, 1, 1, 1, 1, 1, 1, 1, 1, 1, 1, 1, 1, 1, 1, 1, 1, 1, 1, 1, 1, 1, 1, 1, 1, 1, 1, 1, 1, 1, 1, 1, 0, 0, 0, 0, 0, 0, 0, 0, 0, 0, 1, 1, 1, 1, 1, 1, 1, 1, 1, 1, 1, 1, 1, 1, 1, 2, 1, 1, 1, 1, 1, 2, 1, 1, 2, 2, 1, 2, 1, 2, 2, 2, 2, 2, 2, 2, 2, 1, 1, 1, 1, 1, 1, 1, 1, 1, 1, 1, 1, 1, 1, 1, 1, 1, 1, 1, 1, 1, 1, 1, 1, 1, 1, 1, 1, 1, 1, 1, 1, 1, 1, 1, 1, 1, 1, 1, 1, 1, 1, 1, 1, 1, 1, 1, 1, 1, 1, 1, 1, 1, 1, 1, 1, 1, 1, 1, 1, 1, 1, 1, 1, 1, 1, 1, 1, 1, 1, 1, 1, 1, 1, 1, 1, 0, 1, 0, 0, 0, 0, 1, 0, 1, 1, 1, 1, 0, 1, 1, 1, 1, 0, 1, 0, 0, 0, 0, 1, 0, 0, 0, 0, 0, 0, 0, 0, 0, 0, 0, 0, 0, 0, 0, 0, 0, 0, 0, 0, 0, 0, 0, 0, 0, 0, 0, 0, 0, 0, 0, 1, 1, 1, 1, 1, 1, 0, 0, 0, 0, 0, 0, 0, 0, 0, 0, 0, 0, 0, 0, 0, 0, 1, 1, 1, 1, 1, 1, 1, 0, 0, 0, 0, 0, 0, 1, 1, 1, 1, 1, 1, 1, 1, 1, 1, 1, 1, 1, 1, 1, 1, 1, 1, 1, 1, 1, 1, 1, 1, 1, 1, 1, 1, 1, 1, 1, 1, 1, 1, 1, 1, 1, 1, 1, 1, 1, 1, 1, 1, 1, 1, 1, 1, 1, 1, 1, 1, 1, 1, 1, 1, 0, 0, 0, 0, 0, 0, 0, 0, 0, 0, 0, 0, 0, 0, 1, 1, 1, 1, 1, 1, 1, 1, 1, 0, 0, 0, 0, 0, 0, 0, 0, 0, 0, 0, 0, 0, 0, 0, 0, 0, 0, 0, 0, 0, 0, 0, 0, 0, 0, 0, 0, 0, 0, 1, 1, 1, 1, 1, 1, 1, 1, 1, 1, 1, 1, 1, 1, 1, 1, 1, 1, 1, 1, 1, 1, 1, 1, 1, 1, 1, 1, 1, 1, 1, 1, 1, 1, 1, 1, 1, 1, 1, 1, 1, 1, 1, 1, 1, 1, 1, 1, 1, 1, 1, 1, 1, 1, 1, 1, 1, 1, 1, 1, 1, 1, 1, 1, 1, 0, 0, 0, 0, 0, 0, 0, 0, 0, 0, 1, 1, 1, 1, 1, 1, 1, 1, 1, 1, 1, 1, 1, 1, 2, 1, 1, 1, 1, 1, 2, 1, 2, 2, 1, 1, 2, 1, 2, 2, 2, 2, 2, 2, 2, 2, 1, 1, 1, 1, 1, 1, 1, 1, 1, 1, 1, 1, 1, 1, 1, 1, 1, 1, 1, 1, 1, 1, 1, 1, 1, 1, 1, 1, 1, 1, 1, 1, 1, 1, 1, 1, 1, 1, 1, 1, 1, 1, 1, 1, 1, 1, 1, 1, 1, 1, 1, 1, 1, 1, 1, 1, 1, 1, 1, 1, 1, 1, 1, 1, 1, 1, 1, 1, 1, 1, 1, 1, 1, 1, 1, 1, 1, 1, 1, 1, 1, 0, 1, 0, 0, 0, 1, 0, 1, 1, 1, 1, 0, 1, 1, 1, 1, 0, 1, 0, 0, 0, 1, 0, 0, 0, 0, 0, 0, 0, 0, 0, 0, 0, 0, 0, 0, 0, 0, 0, 0, 0, 0, 0, 0, 0, 0, 0, 0, 0, 0, 0, 0, 0, 0, 0, 0, 0, 0, 0, 0, 0, 0, 0, 0, 0, 0, 0, 1, 1, 1, 1, 1, 1, 1, 1, 1, 1, 1, 1, 1, 1, 1])
_uv = me_cube_001.uv_layers.new(name='UVMap')
_uv.uv.foreach_set('vector', [0.375, 0.5, 0.375, 0.5, 0.375, 0.5, 0.625, 0.75, 0.625, 0.75, 0.6242, 0.75, 0.375, 0.5, 0.625, 0.5, 0.4693, 0.5, 0.4998, 0.75, 0.4998, 0.5, 0.625, 0.5, 0.625, 0.75, 0.625, 0.75, 0.7127, 0.75, 0.2873, 0.75, 0.375, 0.75, 0.375, 0.75, 0.4998, 0.7889, 0.4998, 0.75, 0.625, 0.75, 0.4998, 0.75, 0.625, 0.75, 0.625, 0.75, 0.7391, 0.6756, 0.625, 0.6756, 0.625, 0.75, 0.7238, 0.75, 0.7238, 0.75, 0.664, 0.75, 0.5287, 0.75, 0.4998, 0.75, 0.4998, 0.8038, 0.4998, 0.5, 0.4998, 0.5, 0.625, 0.5, 0.625, 0.5, 0.625, 0.5, 0.7238, 0.5, 0.2762, 0.75, 0.336, 0.75, 0.375, 0.75, 0.625, 0.6054, 0.625, 0.6756, 0.7391, 0.6756, 0.4998, 0.5, 0.375, 0.5, 0.375, 0.5, 0.4998, 0.75, 0.375, 0.75, 0.375, 0.75, 0.375, 0.75, 0.375, 0.75, 0.4998, 0.75, 0.375, 0.5, 0.4998, 0.5, 0.4998, 0.75, 0.625, 0.5, 0.375, 0.5, 0.375, 0.75, 0.2761, 0.5, 0.375, 0.5, 0.3445, 0.5, 0.3445, 0.5, 0.375, 0.5, 0.2762, 0.5, 0.375, 0.5, 0.3445, 0.5, 0.3445, 0.5, 0.375, 0.4151, 0.375, 0.415, 0.375, 0.4557, 0.4693, 0.4014, 0.4591, 0.4014, 0.4591, 0.5, 0.375, 0.4012, 0.375, 0.5, 0.375, 0.4739, 0.375, 0.5, 0.375, 0.4557, 0.375, 0.4739, 0.2609, 0.6756, 0.2762, 0.75, 0.2762, 0.75, 0.2873, 0.75, 0.2873, 0.5, 0.375, 0.5, 0.267, 0.6054, 0.2609, 0.6756, 0.2609, 0.6756, 0.375, 0.75, 0.375, 0.789, 0.4998, 0.8038, 0.375, 0.5, 0.2873, 0.5, 0.2762, 0.5, 0.375, 0.75, 0.4998, 0.75, 0.4998, 0.7889, 0.625, 0.4015, 0.4693, 0.4014, 0.4693, 0.5, 0.375, 0.5, 0.2761, 0.5, 0.2761, 0.75, 0.375, 0.4557, 0.375, 0.4012, 0.375, 0.4012, 0.375, 0.4557, 0.4591, 0.5, 0.4591, 0.4014, 0.375, 0.5, 0.375, 0.5, 0.2762, 0.5, 0.3445, 0.5, 0.3445, 0.5, 0.276, 0.5, 0.2761, 0.75, 0.3757, 0.75, 0.375, 0.75, 0.625, 0.5, 0.625, 0.5, 0.625, 0.5, 0.625, 0.75, 0.375, 0.75, 0.375, 0.7486, 0.276, 0.5, 0.276, 0.5, 0.2761, 0.5, 0.4693, 0.4014, 0.625, 0.4015, 0.625, 0.4015, 0.6242, 0.75, 0.6242, 0.75, 0.7237, 0.75, 0.375, 0.415, 0.375, 0.4151, 0.375, 0.4151, 0.7236, 0.5, 0.7237, 0.75, 0.7237, 0.75, 0.375, 0.4012, 0.375, 0.4012, 0.375, 0.4012, 0.2762, 0.5, 0.2762, 0.5, 0.276, 0.5, 0.4591, 0.4014, 0.4693, 0.4014, 0.4693, 0.4014, 0.375, 0.7486, 0.375, 0.7486, 0.625, 0.7484, 0.276, 0.5, 0.276, 0.5, 0.2761, 0.5, 0.4693, 0.4014, 0.625, 0.4015, 0.625, 0.4015, 0.375, 0.8743, 0.5069, 0.8743, 0.5069, 0.7485, 0.375, 0.415, 0.375, 0.4151, 0.375, 0.4151, 0.7236, 0.5, 0.7237, 0.75, 0.7237, 0.75, 0.375, 0.4012, 0.375, 0.4012, 0.375, 0.4012, 0.2762, 0.5, 0.2762, 0.5, 0.276, 0.5, 0.4591, 0.4014, 0.4693, 0.4014, 0.4693, 0.4014, 0.2762, 0.5, 0.2762, 0.5, 0.2762, 0.5, 0.276, 0.5, 0.276, 0.5, 0.276, 0.5, 0.375, 0.4012, 0.4591, 0.4014, 0.4591, 0.4014, 0.375, 0.4012, 0.375, 0.4012, 0.375, 0.4012, 0.2761, 0.75, 0.2761, 0.75, 0.3757, 0.75, 0.2761, 0.5, 0.2761, 0.5, 0.2761, 0.75, 0.625, 0.5, 0.625, 0.5, 0.625, 0.5, 0.375, 0.3757, 0.375, 0.4012, 0.375, 0.4012, 0.4591, 0.3757, 0.375, 0.3754, 0.375, 0.4012, 0.2507, 0.5, 0.2505, 0.5, 0.276, 0.5, 0.2507, 0.5, 0.2761, 0.5, 0.276, 0.5, 0.2505, 0.5, 0.2505, 0.5, 0.276, 0.5, 0.6242, 0.75, 0.6242, 0.75, 0.6432, 0.75, 0.2507, 0.5, 0.2507, 0.5, 0.2762, 0.5, 0.2762, 0.5, 0.2762, 0.5, 0.2762, 0.5, 0.276, 0.5, 0.276, 0.5, 0.276, 0.5, 0.375, 0.4012, 0.4591, 0.4014, 0.4591, 0.4014, 0.375, 0.4012, 0.375, 0.4012, 0.375, 0.4012, 0.2761, 0.75, 0.2761, 0.75, 0.3757, 0.75, 0.2761, 0.5, 0.2761, 0.5, 0.2761, 0.75, 0.625, 0.5, 0.625, 0.5, 0.625, 0.5, 0.6633, 0.7478, 0.625, 0.7484, 0.5069, 0.7485, 0.625, 0.7484, 0.5069, 0.7485, 0.625, 0.7484, 0.375, 0.75, 0.375, 0.75, 0.625, 0.75, 0.5069, 0.7485, 0.5069, 0.8743, 0.5069, 0.8743, 0.6432, 0.75, 0.6432, 0.75, 0.7237, 0.75, 0.7493, 0.75, 0.7237, 0.75, 0.6432, 0.75, 0.5069, 0.7485, 0.5069, 0.8743, 0.5069, 0.8743, 0.6432, 0.75, 0.7496, 0.75, 0.7496, 0.75, 0.5069, 0.7485, 0.5069, 0.7485, 0.5069, 0.7485, 0.5069, 0.7485, 0.5069, 0.7485, 0.6633, 0.7478, 0.6432, 0.75, 0.6432, 0.75, 0.6432, 0.75, 0.4998, 0.875, 0.375, 0.875, 0.375, 0.771, 0.375, 0.875, 0.4998, 0.875, 0.4998, 0.8038, 0.75, 0.6756, 0.75, 0.6054, 0.733, 0.6054, 0.75, 0.5, 0.75, 0.5, 0.7127, 0.5, 0.625, 0.875, 0.625, 0.789, 0.4998, 0.8038, 0.75, 0.75, 0.75, 0.6756, 0.7391, 0.6756, 0.625, 0.875, 0.4998, 0.875, 0.4998, 0.7889, 0.75, 0.5, 0.75, 0.75, 0.7127, 0.75, 0.75, 0.75, 0.75, 0.75, 0.646, 0.75, 0.625, 0.75, 0.625, 0.5, 0.7127, 0.5, 0.6242, 0.75, 0.6242, 0.75, 0.6242, 0.75, 0.2873, 0.75, 0.354, 0.75, 0.25, 0.75, 0.336, 0.75, 0.2762, 0.75, 0.25, 0.75, 0.2762, 0.5, 0.2873, 0.5, 0.25, 0.5, 0.267, 0.6054, 0.25, 0.6054, 0.25, 0.6756, 0.625, 0.8741, 0.625, 0.7484, 0.5069, 0.7485, 0.7493, 0.75, 0.7237, 0.75, 0.7237, 0.75, 0.6432, 0.75, 0.6432, 0.75, 0.7496, 0.75, 0.3757, 0.75, 0.2761, 0.75, 0.2507, 0.75, 0.2761, 0.5, 0.2507, 0.5, 0.2507, 0.75, 0.375, 0.4151, 0.375, 0.3959, 0.375, 0.415, 0.625, 0.5, 0.625, 0.5, 0.625, 0.5, 0.375, 0.4012, 0.375, 0.3754, 0.375, 0.3755, 0.4693, 0.4014, 0.625, 0.4015, 0.625, 0.3757, 0.4591, 0.4014, 0.4693, 0.4014, 0.4693, 0.3757, 0.7496, 0.75, 0.6432, 0.75, 0.6432, 0.75, 0.4998, 0.75, 0.625, 0.75, 0.625, 0.75, 0.375, 0.6054, 0.375, 0.6054, 0.375, 0.5, 0.4998, 0.75, 0.4998, 0.75, 0.375, 0.75, 0.625, 0.6756, 0.4998, 0.6756, 0.4998, 0.75, 0.375, 0.6756, 0.375, 0.75, 0.4998, 0.75, 0.375, 0.6756, 0.375, 0.75, 0.375, 0.75, 0.625, 0.6756, 0.625, 0.6756, 0.625, 0.75, 0.4998, 0.5, 0.375, 0.5, 0.375, 0.5, 0.4998, 0.5, 0.4998, 0.5, 0.625, 0.5, 0.4998, 0.5, 0.375, 0.5, 0.375, 0.6054, 0.4998, 0.5, 0.4998, 0.6054, 0.625, 0.6054, 0.625, 0.6054, 0.625, 0.5, 0.625, 0.5, 0.267, 0.6054, 0.2762, 0.5, 0.25, 0.5, 0.75, 0.6054, 0.75, 0.5, 0.7238, 0.5, 0.375, 0.5, 0.375, 0.5, 0.375, 0.6054, 0.625, 0.5, 0.625, 0.6054, 0.733, 0.6054, 0.375, 0.6756, 0.375, 0.6756, 0.375, 0.6054, 0.625, 0.6054, 0.625, 0.5, 0.625, 0.5, 0.4998, 0.5, 0.4998, 0.5, 0.625, 0.5, 0.4998, 0.5, 0.375, 0.5, 0.375, 0.5, 0.625, 0.6756, 0.625, 0.6756, 0.625, 0.75, 0.375, 0.6756, 0.375, 0.75, 0.375, 0.75, 0.625, 0.6756, 0.625, 0.6054, 0.625, 0.6054, 0.4998, 0.75, 0.4998, 0.75, 0.375, 0.75, 0.375, 0.6054, 0.375, 0.6054, 0.375, 0.5, 0.4998, 0.75, 0.625, 0.75, 0.625, 0.75, 0.625, 0.6756, 0.375, 0.6756, 0.375, 0.6756, 0.625, 0.6054, 0.375, 0.6054, 0.375, 0.6756, 0.625, 0.6054, 0.375, 0.6054, 0.375, 0.6054, 0.4998, 0.6054, 0.375, 0.6054, 0.625, 0.6054, 0.6439, 0.733, 0.6333, 0.67, 0.734, 0.6752, 0.6345, 0.6178, 0.7266, 0.6054, 0.734, 0.6752, 0.6385, 0.5157, 0.7149, 0.5157, 0.7266, 0.6054, 0.7391, 0.6756, 0.625, 0.6756, 0.625, 0.75, 0.625, 0.6054, 0.625, 0.6756, 0.7391, 0.6756, 0.7238, 0.5, 0.625, 0.5, 0.625, 0.5, 0.7119, 0.5, 0.7238, 0.5, 0.7269, 0.5348, 0.625, 0.6756, 0.625, 0.75, 0.625, 0.75, 0.727, 0.5365, 0.7269, 0.5348, 0.7238, 0.5, 0.625, 0.5, 0.625, 0.5212, 0.625, 0.5365, 0.734, 0.6752, 0.7266, 0.6054, 0.7269, 0.6054, 0.6333, 0.67, 0.6328, 0.6704, 0.6341, 0.6172, 0.625, 0.6756, 0.625, 0.6756, 0.625, 0.6054, 0.7186, 0.733, 0.7188, 0.7338, 0.643, 0.7338, 0.625, 0.5365, 0.625, 0.6054, 0.733, 0.6054, 0.7391, 0.6756, 0.7391, 0.6756, 0.7238, 0.75, 0.6345, 0.6178, 0.6341, 0.6172, 0.638, 0.5163, 0.7238, 0.75, 0.7238, 0.75, 0.625, 0.75, 0.7266, 0.6054, 0.7149, 0.5157, 0.7155, 0.5173, 0.6345, 0.6178, 0.6345, 0.6178, 0.6333, 0.67, 0.7186, 0.733, 0.734, 0.6752, 0.734, 0.6752, 0.6333, 0.67, 0.6333, 0.67, 0.6439, 0.733, 0.6439, 0.733, 0.6333, 0.67, 0.734, 0.6752, 0.6385, 0.5157, 0.6345, 0.6178, 0.6345, 0.6178, 0.6385, 0.5157, 0.7149, 0.5157, 0.7266, 0.6054, 0.625, 0.5001, 0.6385, 0.5157, 0.638, 0.5163, 0.625, 0.5, 0.7238, 0.5, 0.7149, 0.5157, 0.7391, 0.6756, 0.733, 0.6054, 0.733, 0.6054, 0.727, 0.5365, 0.7238, 0.5, 0.625, 0.5, 0.7186, 0.733, 0.734, 0.6752, 0.7342, 0.6752, 0.625, 0.75, 0.625, 0.6756, 0.6328, 0.6704, 0.625, 0.6054, 0.6341, 0.6172, 0.6328, 0.6704, 0.625, 0.75, 0.643, 0.7338, 0.7188, 0.7338, 0.625, 0.5212, 0.638, 0.5163, 0.6341, 0.6172, 0.6333, 0.67, 0.6439, 0.733, 0.643, 0.7338, 0.734, 0.6752, 0.6333, 0.67, 0.6345, 0.6178, 0.7391, 0.6756, 0.7238, 0.75, 0.7188, 0.7338, 0.733, 0.6054, 0.7391, 0.6756, 0.7342, 0.6752, 0.7269, 0.5348, 0.733, 0.6054, 0.7269, 0.6054, 0.734, 0.6752, 0.734, 0.6752, 0.734, 0.6752, 0.734, 0.6752, 0.734, 0.6752, 0.7266, 0.6054, 0.7266, 0.6054, 0.734, 0.6752, 0.734, 0.6752, 0.625, 0.5, 0.625, 0.5, 0.625, 0.75, 0.0, 0.0, 0.0, 0.0, 0.0, 0.0, 0.625, 0.5, 0.625, 0.75, 0.625, 0.75, 0.625, 0.75, 0.625, 0.5, 0.625, 0.5, 0.0, 0.0, 0.0, 0.0, 0.0, 0.0, 0.625, 0.5, 0.625, 0.5, 0.625, 0.75, 0.0, 0.0, 0.0, 0.0, 0.0, 0.0, 0.625, 0.5, 0.625, 0.75, 0.625, 0.75, 0.0, 0.0, 0.0, 0.0, 0.0, 0.0, 0.0, 0.0, 0.0, 0.0, 0.0, 0.0, 0.0, 0.0, 0.0, 0.0, 0.0, 0.0, 0.0, 0.0, 0.0, 0.0, 0.0, 0.0, 0.625, 0.5, 0.625, 0.5, 0.625, 0.75, 0.625, 0.5, 0.625, 0.5, 0.625, 0.75, 0.0, 0.0, 0.0, 0.0, 0.0, 0.0, 0.0, 0.0, 0.0, 0.0, 0.0, 0.0, 0.625, 0.75, 0.625, 0.5, 0.625, 0.5, 0.0, 0.0, 0.0, 0.0, 0.0, 0.0, 0.0, 0.0, 0.0, 0.0, 0.0, 0.0, 0.0, 0.0, 0.0, 0.0, 0.0, 0.0, 0.0, 0.0, 0.0, 0.0, 0.0, 0.0, 0.0, 0.0, 0.0, 0.0, 0.0, 0.0, 0.375, 0.6054, 0.267, 0.6054, 0.2609, 0.6756, 0.2609, 0.6756, 0.2762, 0.75, 0.375, 0.75, 0.375, 0.5, 0.2762, 0.5, 0.267, 0.6054, 0.267, 0.6054, 0.267, 0.6054, 0.2762, 0.5, 0.375, 0.6054, 0.375, 0.6054, 0.375, 0.6756, 0.375, 0.5, 0.2762, 0.5, 0.2762, 0.5, 0.375, 0.75, 0.375, 0.6756, 0.375, 0.6756, 0.375, 0.75, 0.375, 0.75, 0.2762, 0.75, 0.2609, 0.6756, 0.25, 0.6756, 0.25, 0.75, 0.2873, 0.5, 0.2873, 0.75, 0.25, 0.75, 0.625, 0.5351, 0.625, 0.5094, 0.625, 0.5094, 0.7391, 0.6756, 0.625, 0.6756, 0.625, 0.75, 0.625, 0.6054, 0.625, 0.6756, 0.7391, 0.6756, 0.7391, 0.6756, 0.7391, 0.6756, 0.7238, 0.75, 0.7391, 0.6756, 0.733, 0.6054, 0.733, 0.6054, 0.7247, 0.5096, 0.7247, 0.5096, 0.625, 0.5094, 0.625, 0.5094, 0.625, 0.6054, 0.733, 0.6054, 0.625, 0.6054, 0.625, 0.5094, 0.625, 0.5094, 0.733, 0.6054, 0.7247, 0.5096, 0.7247, 0.5096, 0.625, 0.75, 0.7238, 0.75, 0.7238, 0.75, 0.7238, 0.75, 0.7238, 0.75, 0.7238, 0.75, 0.7238, 0.75, 0.7238, 0.75, 0.625, 0.75, 0.7247, 0.5096, 0.715, 0.5, 0.6339, 0.5, 0.7247, 0.5096, 0.715, 0.5, 0.715, 0.5, 0.625, 0.5094, 0.625, 0.5094, 0.6339, 0.5, 0.6962, 0.5, 0.6962, 0.5, 0.6962, 0.5, 0.703, 0.5, 0.7036, 0.5, 0.7034, 0.5, 0.6339, 0.5, 0.6339, 0.5, 0.6339, 0.5, 0.7034, 0.5, 0.7036, 0.5, 0.715, 0.5, 0.715, 0.5, 0.6339, 0.5, 0.6339, 0.5, 0.6458, 0.5, 0.6454, 0.5, 0.6458, 0.5, 0.6454, 0.5, 0.7034, 0.5, 0.715, 0.5, 0.6458, 0.5, 0.703, 0.5, 0.7034, 0.5, 0.6458, 0.5, 0.7036, 0.5, 0.703, 0.5, 0.6339, 0.5, 0.6458, 0.5, 0.6454, 0.5, 0.715, 0.5, 0.715, 0.5, 0.7036, 0.5, 0.715, 0.5, 0.715, 0.5, 0.715, 0.5, 0.6339, 0.5, 0.715, 0.5, 0.7036, 0.5, 0.715, 0.5, 0.715, 0.5, 0.6339, 0.5, 0.6526, 0.5, 0.6962, 0.5, 0.703, 0.5, 0.6962, 0.5, 0.6526, 0.5, 0.6458, 0.5, 0.6962, 0.5, 0.703, 0.5, 0.703, 0.5, 0.6526, 0.5, 0.6526, 0.5, 0.6458, 0.5, 0.6962, 0.5, 0.6526, 0.5, 0.6526, 0.5, 0.6962, 0.5, 0.6526, 0.5, 0.6526, 0.5, 0.6526, 0.5, 0.6526, 0.5, 0.6526, 0.5, 0.6526, 0.5, 0.6962, 0.5, 0.6962, 0.5, 0.6339, 0.5, 0.715, 0.5, 0.7247, 0.5096, 0.625, 0.5, 0.625, 0.5, 0.625, 0.6054, 0.625, 0.6756, 0.625, 0.75, 0.625, 0.75, 0.625, 0.6054, 0.625, 0.6054, 0.625, 0.6756, 0.625, 0.6054, 0.625, 0.5, 0.625, 0.5, 0.625, 0.6756, 0.625, 0.6756, 0.625, 0.75, 0.625, 0.6756, 0.625, 0.6054, 0.625, 0.6054, 0.625, 0.6756, 0.625, 0.6756, 0.625, 0.75, 0.625, 0.6756, 0.625, 0.6756, 0.625, 0.6054, 0.625, 0.6054, 0.625, 0.6054, 0.625, 0.5, 0.625, 0.75, 0.625, 0.75, 0.625, 0.75, 0.625, 0.6756, 0.625, 0.6054, 0.625, 0.6054, 0.625, 0.6756, 0.625, 0.75, 0.625, 0.75, 0.625, 0.6054, 0.625, 0.5, 0.625, 0.5, 0.625, 0.5, 0.625, 0.5, 0.625, 0.5, 0.0, 0.0, 0.0, 0.0, 0.0, 0.0, 0.0, 0.0, 0.0, 0.0, 0.0, 0.0, 0.0, 0.0, 0.7186, 0.733, 0.0, 0.0, 0.734, 0.6752, 0.7186, 0.733, 0.734, 0.6752, 0.7266, 0.6054, 0.7149, 0.5157, 0.7266, 0.6054, 0.7266, 0.6054, 0.7149, 0.5157, 0.7266, 0.6054, 0.6617, 0.6756, 0.625, 0.6991, 0.625, 0.6757, 0.6244, 0.608, 0.668, 0.6316, 0.6617, 0.6756, 0.625, 0.6089, 0.625, 0.6756, 0.625, 0.6756, 0.625, 0.6991, 0.625, 0.75, 0.625, 0.6756, 0.6244, 0.608, 0.663, 0.6054, 0.668, 0.6316, 0.625, 0.5351, 0.625, 0.5625, 0.625, 0.5744, 0.668, 0.6316, 0.663, 0.6054, 0.663, 0.6054, 0.625, 0.5625, 0.625, 0.6054, 0.625, 0.6054, 0.6575, 0.62, 0.668, 0.6316, 0.6621, 0.6153, 0.647, 0.6054, 0.647, 0.6054, 0.647, 0.6054, 0.625, 0.6054, 0.733, 0.6054, 0.6845, 0.6054, 0.7236, 0.5, 0.625, 0.5, 0.625, 0.75, 0.7391, 0.6756, 0.6617, 0.6756, 0.6617, 0.6756, 0.7237, 0.75, 0.7493, 0.75, 0.7493, 0.75, 0.7493, 0.5, 0.7236, 0.5, 0.7237, 0.75, 0.7236, 0.5, 0.7237, 0.75, 0.7237, 0.75, 0.625, 0.5, 0.625, 0.5, 0.625, 0.5, 0.0, 0.0, 0.0, 0.0, 0.0, 0.0, 0.647, 0.6054, 0.647, 0.6054, 0.647, 0.6054, 0.625, 0.75, 0.625, 0.6991, 0.625, 0.6991, 0.0, 0.0, 0.0, 0.0, 0.0, 0.0, 0.7391, 0.6756, 0.6617, 0.6756, 0.6617, 0.6756, 0.625, 0.5094, 0.733, 0.6054, 0.625, 0.6054, 0.6717, 0.6054, 0.6717, 0.6054, 0.668, 0.6316, 0.668, 0.6316, 0.668, 0.6316, 0.6617, 0.6756, 0.7247, 0.5096, 0.7247, 0.5096, 0.7247, 0.5096, 0.6845, 0.6054, 0.733, 0.6054, 0.733, 0.6054, 0.625, 0.75, 0.625, 0.75, 0.7238, 0.75, 0.733, 0.6054, 0.733, 0.6054, 0.733, 0.6054, 0.6617, 0.6756, 0.6617, 0.6756, 0.625, 0.6991, 0.625, 0.6054, 0.625, 0.6054, 0.733, 0.6054, 0.625, 0.5094, 0.7247, 0.5096, 0.7247, 0.5096, 0.7391, 0.6756, 0.7238, 0.75, 0.7238, 0.75, 0.733, 0.6054, 0.733, 0.6054, 0.7247, 0.5096, 0.733, 0.6054, 0.7391, 0.6756, 0.7391, 0.6756, 0.7391, 0.6756, 0.7391, 0.6756, 0.7238, 0.75, 0.733, 0.6054, 0.7247, 0.5096, 0.7247, 0.5096, 0.7391, 0.6756, 0.7391, 0.6756, 0.733, 0.6054, 0.7391, 0.6756, 0.7238, 0.75, 0.7238, 0.75, 0.0, 0.0, 0.0, 0.0, 0.0, 0.0, 0.625, 0.75, 0.7391, 0.6756, 0.7238, 0.75, 0.668, 0.6316, 0.7391, 0.6756, 0.6617, 0.6756, 0.7391, 0.6756, 0.733, 0.6054, 0.733, 0.6054, 0.7391, 0.6756, 0.7391, 0.6756, 0.7238, 0.75, 0.0, 0.0, 0.0, 0.0, 0.0, 0.0, 0.6717, 0.6054, 0.6717, 0.6054, 0.668, 0.6316, 0.0, 0.0, 0.0, 0.0, 0.0, 0.0, 0.668, 0.6316, 0.668, 0.6316, 0.6617, 0.6756, 0.0, 0.0, 0.0, 0.0, 0.0, 0.0, 0.733, 0.6054, 0.733, 0.6054, 0.6845, 0.6054, 0.6617, 0.6756, 0.6617, 0.6756, 0.625, 0.6991, 0.7238, 0.75, 0.625, 0.75, 0.625, 0.75, 0.625, 0.75, 0.625, 0.6991, 0.625, 0.6991, 0.0, 0.0, 0.0, 0.0, 0.0, 0.0, 0.625, 0.75, 0.7238, 0.75, 0.7238, 0.75, 0.75, 0.75, 0.7238, 0.75, 0.7238, 0.75, 0.625, 0.75, 0.7238, 0.75, 0.7238, 0.75, 0.0, 0.0, 0.0, 0.0, 0.0, 0.0, 0.625, 0.75, 0.4998, 0.75, 0.5287, 0.75, 0.0, 0.0, 0.0, 0.0, 0.0, 0.0, 0.625, 0.75, 0.5287, 0.75, 0.625, 0.75, 0.625, 0.789, 0.625, 0.75, 0.625, 0.75, 0.7238, 0.75, 0.7238, 0.75, 0.75, 0.75, 0.0, 0.0, 0.0, 0.0, 0.0, 0.0, 0.75, 0.75, 0.75, 0.75, 0.7238, 0.75, 0.7238, 0.75, 0.625, 0.75, 0.625, 0.75, 0.625, 0.75, 0.625, 0.789, 0.625, 0.789, 0.7238, 0.75, 0.664, 0.75, 0.664, 0.75, 0.625, 0.75, 0.625, 0.75, 0.625, 0.75, 0.625, 0.789, 0.625, 0.875, 0.625, 0.875, 0.7238, 0.75, 0.625, 0.75, 0.625, 0.75, 0.625, 0.75, 0.625, 0.75, 0.625, 0.75, 0.7238, 0.75, 0.625, 0.75, 0.625, 0.75, 0.625, 0.75, 0.625, 0.75, 0.625, 0.75, 0.7238, 0.75, 0.625, 0.75, 0.625, 0.75, 0.7238, 0.75, 0.7238, 0.75, 0.7238, 0.75, 0.664, 0.75, 0.664, 0.75, 0.664, 0.75, 0.625, 0.789, 0.625, 0.875, 0.625, 0.875, 0.625, 0.875, 0.625, 0.789, 0.625, 0.789, 0.4998, 0.75, 0.625, 0.75, 0.625, 0.75, 0.375, 0.6054, 0.375, 0.6054, 0.375, 0.5, 0.4998, 0.75, 0.4998, 0.75, 0.375, 0.75, 0.625, 0.6756, 0.625, 0.6054, 0.625, 0.6054, 0.375, 0.6756, 0.375, 0.75, 0.375, 0.75, 0.625, 0.6756, 0.625, 0.6756, 0.625, 0.75, 0.4998, 0.5, 0.375, 0.5, 0.375, 0.5, 0.4998, 0.5, 0.4998, 0.5, 0.625, 0.5, 0.625, 0.6054, 0.625, 0.5, 0.625, 0.5, 0.375, 0.6756, 0.375, 0.6756, 0.375, 0.6054, 0.4998, 0.75, 0.625, 0.75, 0.625, 0.75, 0.375, 0.6054, 0.375, 0.6054, 0.375, 0.5, 0.4998, 0.75, 0.4998, 0.75, 0.375, 0.75, 0.625, 0.6756, 0.625, 0.6054, 0.625, 0.6054, 0.375, 0.6756, 0.375, 0.75, 0.375, 0.75, 0.625, 0.6756, 0.625, 0.6756, 0.625, 0.75, 0.4998, 0.5, 0.375, 0.5, 0.375, 0.5, 0.4998, 0.5, 0.4998, 0.5, 0.625, 0.5, 0.625, 0.6054, 0.625, 0.5, 0.625, 0.5, 0.375, 0.6756, 0.375, 0.6756, 0.375, 0.6054, 0.375, 0.6756, 0.375, 0.6756, 0.375, 0.6054, 0.625, 0.6054, 0.625, 0.5, 0.625, 0.5, 0.4998, 0.5, 0.4998, 0.5, 0.625, 0.5, 0.4998, 0.5, 0.375, 0.5, 0.375, 0.5, 0.625, 0.6756, 0.625, 0.6756, 0.625, 0.75, 0.375, 0.6756, 0.375, 0.75, 0.375, 0.75, 0.625, 0.6756, 0.625, 0.6054, 0.625, 0.6054, 0.4998, 0.75, 0.4998, 0.75, 0.375, 0.75, 0.375, 0.6054, 0.375, 0.6054, 0.375, 0.5, 0.4998, 0.75, 0.625, 0.75, 0.625, 0.75, 0.75, 0.5, 0.0, 0.0, 0.75, 0.75, 0.375, 0.3757, 0.2507, 0.5, 0.2507, 0.5, 0.6575, 0.62, 0.6717, 0.6054, 0.668, 0.6316, 0.7496, 0.75, 0.7496, 0.75, 0.7496, 0.75, 0.375, 0.5, 0.375, 0.5, 0.375, 0.5, 0.625, 0.75, 0.6242, 0.75, 0.7237, 0.75, 0.375, 0.5, 0.4693, 0.5, 0.4591, 0.5, 0.4998, 0.75, 0.625, 0.5, 0.625, 0.75, 0.625, 0.75, 0.7127, 0.75, 0.646, 0.75, 0.2873, 0.75, 0.375, 0.75, 0.354, 0.75, 0.4998, 0.7889, 0.625, 0.75, 0.625, 0.771, 0.4998, 0.75, 0.625, 0.75, 0.4998, 0.75, 0.7391, 0.6756, 0.625, 0.75, 0.7238, 0.75, 0.7238, 0.75, 0.664, 0.75, 0.664, 0.75, 0.5287, 0.75, 0.4998, 0.8038, 0.625, 0.789, 0.4998, 0.5, 0.625, 0.5, 0.625, 0.5, 0.625, 0.5, 0.7238, 0.5, 0.7127, 0.5, 0.2762, 0.75, 0.375, 0.75, 0.375, 0.75, 0.625, 0.6054, 0.7391, 0.6756, 0.733, 0.6054, 0.4998, 0.5, 0.375, 0.5, 0.4998, 0.5, 0.4998, 0.75, 0.375, 0.75, 0.4998, 0.75, 0.375, 0.75, 0.4998, 0.75, 0.4998, 0.75, 0.375, 0.5, 0.4998, 0.75, 0.375, 0.75, 0.625, 0.5, 0.375, 0.75, 0.625, 0.75, 0.2761, 0.5, 0.3445, 0.5, 0.276, 0.5, 0.3445, 0.5, 0.2762, 0.5, 0.276, 0.5, 0.375, 0.5, 0.3445, 0.5, 0.375, 0.5, 0.4693, 0.4014, 0.4591, 0.5, 0.4693, 0.5, 0.375, 0.4012, 0.375, 0.4739, 0.375, 0.4012, 0.375, 0.5, 0.375, 0.4739, 0.375, 0.5, 0.2609, 0.6756, 0.2762, 0.75, 0.2609, 0.6756, 0.2873, 0.75, 0.375, 0.5, 0.375, 0.75, 0.267, 0.6054, 0.2609, 0.6756, 0.267, 0.6054, 0.375, 0.75, 0.4998, 0.8038, 0.4998, 0.75, 0.375, 0.5, 0.2762, 0.5, 0.375, 0.5, 0.375, 0.75, 0.4998, 0.7889, 0.375, 0.771, 0.625, 0.4015, 0.4693, 0.5, 0.625, 0.5, 0.375, 0.5, 0.2761, 0.75, 0.375, 0.75, 0.375, 0.4557, 0.375, 0.4012, 0.375, 0.4739, 0.375, 0.4557, 0.4591, 0.4014, 0.375, 0.4012, 0.375, 0.5, 0.2762, 0.5, 0.2762, 0.5, 0.3445, 0.5, 0.276, 0.5, 0.276, 0.5, 0.2761, 0.75, 0.375, 0.75, 0.375, 0.75, 0.625, 0.75, 0.375, 0.7486, 0.625, 0.7484, 0.276, 0.5, 0.2761, 0.5, 0.2761, 0.5, 0.4693, 0.4014, 0.625, 0.4015, 0.4693, 0.4014, 0.6242, 0.75, 0.7237, 0.75, 0.7237, 0.75, 0.375, 0.415, 0.375, 0.4151, 0.375, 0.415, 0.7236, 0.5, 0.7237, 0.75, 0.7236, 0.5, 0.375, 0.4012, 0.375, 0.4012, 0.375, 0.4012, 0.2762, 0.5, 0.276, 0.5, 0.276, 0.5, 0.4591, 0.4014, 0.4693, 0.4014, 0.4591, 0.4014, 0.375, 0.7486, 0.625, 0.7484, 0.625, 0.7484, 0.276, 0.5, 0.2761, 0.5, 0.2761, 0.5, 0.4693, 0.4014, 0.625, 0.4015, 0.4693, 0.4014, 0.375, 0.8743, 0.5069, 0.7485, 0.375, 0.7486, 0.375, 0.415, 0.375, 0.4151, 0.375, 0.415, 0.7236, 0.5, 0.7237, 0.75, 0.7236, 0.5, 0.375, 0.4012, 0.375, 0.4012, 0.375, 0.4012, 0.2762, 0.5, 0.276, 0.5, 0.276, 0.5, 0.4591, 0.4014, 0.4693, 0.4014, 0.4591, 0.4014, 0.2762, 0.5, 0.2762, 0.5, 0.2762, 0.5, 0.276, 0.5, 0.276, 0.5, 0.276, 0.5, 0.375, 0.4012, 0.4591, 0.4014, 0.375, 0.4012, 0.375, 0.4012, 0.375, 0.4012, 0.375, 0.4012, 0.2761, 0.75, 0.3757, 0.75, 0.3757, 0.75, 0.2761, 0.5, 0.2761, 0.75, 0.2761, 0.75, 0.625, 0.5, 0.625, 0.5, 0.625, 0.5, 0.375, 0.3757, 0.375, 0.4012, 0.375, 0.3755, 0.4591, 0.3757, 0.375, 0.4012, 0.4591, 0.4014, 0.2507, 0.5, 0.276, 0.5, 0.2762, 0.5, 0.2507, 0.5, 0.276, 0.5, 0.2505, 0.5, 0.2505, 0.5, 0.276, 0.5, 0.276, 0.5, 0.6242, 0.75, 0.7237, 0.75, 0.7237, 0.75, 0.6242, 0.75, 0.6432, 0.75, 0.7237, 0.75, 0.2507, 0.5, 0.2762, 0.5, 0.2762, 0.5, 0.2762, 0.5, 0.2762, 0.5, 0.2762, 0.5, 0.276, 0.5, 0.276, 0.5, 0.276, 0.5, 0.375, 0.4012, 0.4591, 0.4014, 0.375, 0.4012, 0.375, 0.4012, 0.375, 0.4012, 0.375, 0.4012, 0.2761, 0.75, 0.3757, 0.75, 0.3757, 0.75, 0.2761, 0.5, 0.2761, 0.75, 0.2761, 0.75, 0.625, 0.5, 0.625, 0.5, 0.625, 0.5, 0.375, 0.7486, 0.5069, 0.7485, 0.375, 0.7486, 0.375, 0.7486, 0.5069, 0.7485, 0.625, 0.7484, 0.375, 0.75, 0.625, 0.75, 0.625, 0.75, 0.5069, 0.7485, 0.5069, 0.8743, 0.5069, 0.7485, 0.6432, 0.75, 0.7237, 0.75, 0.7237, 0.75, 0.7493, 0.75, 0.6432, 0.75, 0.7496, 0.75, 0.5069, 0.7485, 0.5069, 0.8743, 0.5069, 0.7485, 0.6432, 0.75, 0.7496, 0.75, 0.6432, 0.75, 0.5069, 0.7485, 0.6633, 0.7478, 0.6633, 0.7478, 0.4998, 0.875, 0.375, 0.771, 0.4998, 0.7889, 0.375, 0.875, 0.4998, 0.8038, 0.375, 0.789, 0.75, 0.6756, 0.733, 0.6054, 0.7391, 0.6756, 0.75, 0.5, 0.7127, 0.5, 0.7238, 0.5, 0.625, 0.875, 0.4998, 0.8038, 0.4998, 0.875, 0.75, 0.75, 0.7391, 0.6756, 0.7238, 0.75, 0.625, 0.875, 0.4998, 0.7889, 0.625, 0.771, 0.75, 0.5, 0.7127, 0.75, 0.7127, 0.5, 0.75, 0.75, 0.646, 0.75, 0.7127, 0.75, 0.625, 0.75, 0.7127, 0.5, 0.7127, 0.75, 0.2873, 0.75, 0.25, 0.75, 0.25, 0.75, 0.336, 0.75, 0.25, 0.75, 0.25, 0.75, 0.2762, 0.5, 0.25, 0.5, 0.25, 0.5, 0.267, 0.6054, 0.25, 0.6756, 0.2609, 0.6756, 0.625, 0.8741, 0.5069, 0.7485, 0.5069, 0.8743, 0.7493, 0.75, 0.7237, 0.75, 0.7493, 0.75, 0.6432, 0.75, 0.7496, 0.75, 0.7496, 0.75, 0.3757, 0.75, 0.2507, 0.75, 0.2504, 0.75, 0.2761, 0.5, 0.2507, 0.75, 0.2761, 0.75, 0.375, 0.4012, 0.375, 0.3755, 0.375, 0.4012, 0.4693, 0.4014, 0.625, 0.3757, 0.4693, 0.3757, 0.4591, 0.4014, 0.4693, 0.3757, 0.4591, 0.3757, 0.7496, 0.75, 0.6432, 0.75, 0.7496, 0.75, 0.4998, 0.75, 0.625, 0.75, 0.4998, 0.75, 0.375, 0.6054, 0.375, 0.5, 0.375, 0.5, 0.4998, 0.75, 0.375, 0.75, 0.375, 0.75, 0.625, 0.6756, 0.4998, 0.75, 0.625, 0.75, 0.375, 0.6756, 0.4998, 0.75, 0.4998, 0.6756, 0.375, 0.6756, 0.375, 0.75, 0.375, 0.6756, 0.625, 0.6756, 0.625, 0.75, 0.625, 0.75, 0.4998, 0.5, 0.375, 0.5, 0.4998, 0.5, 0.4998, 0.5, 0.625, 0.5, 0.625, 0.5, 0.4998, 0.5, 0.375, 0.6054, 0.4998, 0.6054, 0.4998, 0.5, 0.625, 0.6054, 0.625, 0.5, 0.625, 0.6054, 0.625, 0.5, 0.625, 0.6054, 0.267, 0.6054, 0.25, 0.5, 0.25, 0.6054, 0.75, 0.6054, 0.7238, 0.5, 0.733, 0.6054, 0.375, 0.5, 0.375, 0.6054, 0.375, 0.6054, 0.625, 0.5, 0.733, 0.6054, 0.7238, 0.5, 0.375, 0.6756, 0.375, 0.6054, 0.375, 0.6054, 0.625, 0.6054, 0.625, 0.5, 0.625, 0.6054, 0.4998, 0.5, 0.625, 0.5, 0.625, 0.5, 0.4998, 0.5, 0.375, 0.5, 0.4998, 0.5, 0.625, 0.6756, 0.625, 0.75, 0.625, 0.75, 0.375, 0.6756, 0.375, 0.75, 0.375, 0.6756, 0.625, 0.6756, 0.625, 0.6054, 0.625, 0.6756, 0.4998, 0.75, 0.375, 0.75, 0.375, 0.75, 0.375, 0.6054, 0.375, 0.5, 0.375, 0.5, 0.4998, 0.75, 0.625, 0.75, 0.4998, 0.75, 0.375, 0.6756, 0.625, 0.6756, 0.625, 0.6756, 0.625, 0.6756, 0.375, 0.6756, 0.4998, 0.6756, 0.625, 0.6054, 0.375, 0.6756, 0.625, 0.6756, 0.625, 0.6054, 0.375, 0.6054, 0.625, 0.6054, 0.6439, 0.733, 0.734, 0.6752, 0.7186, 0.733, 0.6345, 0.6178, 0.734, 0.6752, 0.6333, 0.67, 0.6385, 0.5157, 0.7266, 0.6054, 0.6345, 0.6178, 0.7391, 0.6756, 0.625, 0.75, 0.7238, 0.75, 0.625, 0.6054, 0.7391, 0.6756, 0.733, 0.6054, 0.7238, 0.5, 0.625, 0.5, 0.7238, 0.5, 0.7119, 0.5, 0.7269, 0.5348, 0.7126, 0.5023, 0.625, 0.6756, 0.625, 0.75, 0.625, 0.6756, 0.7238, 0.5, 0.7269, 0.5348, 0.7238, 0.5, 0.7269, 0.5348, 0.727, 0.5365, 0.733, 0.6054, 0.733, 0.6054, 0.727, 0.5365, 0.733, 0.6054, 0.625, 0.6054, 0.625, 0.5365, 0.625, 0.6054, 0.625, 0.6054, 0.625, 0.5365, 0.625, 0.5212, 0.625, 0.5212, 0.625, 0.5, 0.625, 0.5, 0.734, 0.6752, 0.7269, 0.6054, 0.7342, 0.6752, 0.6333, 0.67, 0.6341, 0.6172, 0.6345, 0.6178, 0.625, 0.6756, 0.625, 0.6054, 0.625, 0.6054, 0.7186, 0.733, 0.643, 0.7338, 0.6439, 0.733, 0.625, 0.5365, 0.733, 0.6054, 0.727, 0.5365, 0.7391, 0.6756, 0.7238, 0.75, 0.7238, 0.75, 0.6345, 0.6178, 0.638, 0.5163, 0.6385, 0.5157, 0.7238, 0.75, 0.625, 0.75, 0.625, 0.75, 0.7266, 0.6054, 0.7155, 0.5173, 0.7269, 0.6054, 0.6345, 0.6178, 0.6333, 0.67, 0.6333, 0.67, 0.6439, 0.733, 0.734, 0.6752, 0.7186, 0.733, 0.6385, 0.5157, 0.7266, 0.6054, 0.6345, 0.6178, 0.625, 0.5001, 0.638, 0.5163, 0.625, 0.5212, 0.625, 0.5, 0.7149, 0.5157, 0.6385, 0.5157, 0.7391, 0.6756, 0.733, 0.6054, 0.7391, 0.6756, 0.727, 0.5365, 0.625, 0.5, 0.625, 0.5365, 0.7186, 0.733, 0.7342, 0.6752, 0.7188, 0.7338, 0.625, 0.75, 0.6328, 0.6704, 0.643, 0.7338, 0.625, 0.6054, 0.6328, 0.6704, 0.625, 0.6756, 0.625, 0.75, 0.7188, 0.7338, 0.7238, 0.75, 0.625, 0.5212, 0.6341, 0.6172, 0.625, 0.6054, 0.6333, 0.67, 0.643, 0.7338, 0.6328, 0.6704, 0.734, 0.6752, 0.6345, 0.6178, 0.7266, 0.6054, 0.7391, 0.6756, 0.7188, 0.7338, 0.7342, 0.6752, 0.733, 0.6054, 0.7342, 0.6752, 0.7269, 0.6054, 0.7269, 0.5348, 0.7269, 0.6054, 0.7155, 0.5173, 0.7266, 0.6054, 0.734, 0.6752, 0.7266, 0.6054, 0.625, 0.5, 0.625, 0.75, 0.625, 0.75, 0.0, 0.0, 0.0, 0.0, 0.0, 0.0, 0.625, 0.75, 0.625, 0.5, 0.625, 0.75, 0.625, 0.5, 0.625, 0.75, 0.625, 0.75, 0.0, 0.0, 0.0, 0.0, 0.0, 0.0, 0.625, 0.5, 0.625, 0.75, 0.625, 0.5, 0.0, 0.0, 0.0, 0.0, 0.0, 0.0, 0.0, 0.0, 0.0, 0.0, 0.0, 0.0, 0.0, 0.0, 0.0, 0.0, 0.0, 0.0, 0.0, 0.0, 0.0, 0.0, 0.0, 0.0, 0.625, 0.5, 0.625, 0.75, 0.625, 0.75, 0.625, 0.5, 0.625, 0.75, 0.625, 0.75, 0.0, 0.0, 0.0, 0.0, 0.0, 0.0, 0.0, 0.0, 0.0, 0.0, 0.0, 0.0, 0.0, 0.0, 0.0, 0.0, 0.0, 0.0, 0.625, 0.75, 0.625, 0.5, 0.625, 0.75, 0.0, 0.0, 0.0, 0.0, 0.0, 0.0, 0.0, 0.0, 0.0, 0.0, 0.0, 0.0, 0.0, 0.0, 0.0, 0.0, 0.0, 0.0, 0.0, 0.0, 0.0, 0.0, 0.0, 0.0, 0.0, 0.0, 0.0, 0.0, 0.0, 0.0, 0.0, 0.0, 0.0, 0.0, 0.0, 0.0, 0.0, 0.0, 0.0, 0.0, 0.0, 0.0, 0.0, 0.0, 0.0, 0.0, 0.0, 0.0, 0.375, 0.6054, 0.2609, 0.6756, 0.375, 0.6756, 0.2609, 0.6756, 0.375, 0.75, 0.375, 0.6756, 0.375, 0.5, 0.267, 0.6054, 0.375, 0.6054, 0.267, 0.6054, 0.2762, 0.5, 0.2762, 0.5, 0.375, 0.6054, 0.375, 0.6756, 0.375, 0.6756, 0.375, 0.5, 0.2762, 0.5, 0.375, 0.5, 0.375, 0.75, 0.375, 0.6756, 0.375, 0.75, 0.375, 0.75, 0.2762, 0.75, 0.2762, 0.75, 0.2609, 0.6756, 0.25, 0.75, 0.2762, 0.75, 0.2873, 0.5, 0.25, 0.75, 0.25, 0.5, 0.625, 0.6054, 0.625, 0.5094, 0.625, 0.6089, 0.625, 0.6089, 0.625, 0.5094, 0.625, 0.5351, 0.7391, 0.6756, 0.625, 0.75, 0.7238, 0.75, 0.625, 0.6054, 0.7391, 0.6756, 0.733, 0.6054, 0.7391, 0.6756, 0.7238, 0.75, 0.7238, 0.75, 0.7391, 0.6756, 0.733, 0.6054, 0.7391, 0.6756, 0.7247, 0.5096, 0.625, 0.5094, 0.625, 0.5094, 0.625, 0.5094, 0.733, 0.6054, 0.7247, 0.5096, 0.625, 0.6054, 0.625, 0.5094, 0.625, 0.6054, 0.733, 0.6054, 0.7247, 0.5096, 0.733, 0.6054, 0.7238, 0.75, 0.7238, 0.75, 0.7238, 0.75, 0.7247, 0.5096, 0.6339, 0.5, 0.625, 0.5094, 0.7247, 0.5096, 0.715, 0.5, 0.7247, 0.5096, 0.625, 0.5094, 0.6339, 0.5, 0.6339, 0.5, 0.6962, 0.5, 0.6962, 0.5, 0.6962, 0.5, 0.7036, 0.5, 0.7036, 0.5, 0.703, 0.5, 0.703, 0.5, 0.7036, 0.5, 0.703, 0.5, 0.6339, 0.5, 0.6339, 0.5, 0.6339, 0.5, 0.7034, 0.5, 0.715, 0.5, 0.715, 0.5, 0.715, 0.5, 0.6339, 0.5, 0.715, 0.5, 0.6454, 0.5, 0.715, 0.5, 0.6339, 0.5, 0.6458, 0.5, 0.7034, 0.5, 0.6454, 0.5, 0.6339, 0.5, 0.6454, 0.5, 0.6339, 0.5, 0.715, 0.5, 0.7036, 0.5, 0.7036, 0.5, 0.715, 0.5, 0.715, 0.5, 0.715, 0.5, 0.715, 0.5, 0.715, 0.5, 0.715, 0.5, 0.6339, 0.5, 0.7036, 0.5, 0.6458, 0.5, 0.715, 0.5, 0.6339, 0.5, 0.6339, 0.5, 0.6526, 0.5, 0.703, 0.5, 0.6458, 0.5, 0.6962, 0.5, 0.6458, 0.5, 0.703, 0.5, 0.6962, 0.5, 0.703, 0.5, 0.6962, 0.5, 0.6526, 0.5, 0.6458, 0.5, 0.6458, 0.5, 0.6962, 0.5, 0.6526, 0.5, 0.6962, 0.5, 0.6962, 0.5, 0.6526, 0.5, 0.6962, 0.5, 0.6526, 0.5, 0.6526, 0.5, 0.6526, 0.5, 0.6526, 0.5, 0.6962, 0.5, 0.6526, 0.5, 0.6339, 0.5, 0.7247, 0.5096, 0.625, 0.5094, 0.625, 0.5, 0.625, 0.6054, 0.625, 0.6054, 0.625, 0.6756, 0.625, 0.75, 0.625, 0.6756, 0.625, 0.6054, 0.625, 0.6756, 0.625, 0.6756, 0.625, 0.6054, 0.625, 0.5, 0.625, 0.6054, 0.625, 0.6756, 0.625, 0.75, 0.625, 0.75, 0.625, 0.6756, 0.625, 0.6054, 0.625, 0.6756, 0.625, 0.6756, 0.625, 0.75, 0.625, 0.75, 0.625, 0.6756, 0.625, 0.6054, 0.625, 0.6054, 0.625, 0.6054, 0.625, 0.5, 0.625, 0.5, 0.625, 0.75, 0.625, 0.75, 0.625, 0.75, 0.625, 0.6756, 0.625, 0.6054, 0.625, 0.6756, 0.625, 0.6756, 0.625, 0.75, 0.625, 0.6756, 0.625, 0.6054, 0.625, 0.5, 0.625, 0.6054, 0.625, 0.5, 0.625, 0.5, 0.625, 0.5, 0.0, 0.0, 0.0, 0.0, 0.0, 0.0, 0.0, 0.0, 0.0, 0.0, 0.0, 0.0, 0.0, 0.0, 0.0, 0.0, 0.0, 0.0, 0.0, 0.0, 0.0, 0.0, 0.0, 0.0, 0.7266, 0.6054, 0.7266, 0.6054, 0.734, 0.6752, 0.6244, 0.608, 0.6617, 0.6756, 0.625, 0.6756, 0.625, 0.6089, 0.625, 0.6756, 0.625, 0.6054, 0.625, 0.75, 0.625, 0.6991, 0.625, 0.75, 0.625, 0.6991, 0.625, 0.6756, 0.625, 0.6756, 0.625, 0.5351, 0.625, 0.5744, 0.625, 0.6089, 0.625, 0.5094, 0.625, 0.5625, 0.625, 0.5094, 0.625, 0.5094, 0.625, 0.5625, 0.625, 0.5351, 0.625, 0.5351, 0.625, 0.5625, 0.625, 0.5625, 0.625, 0.6054, 0.625, 0.5625, 0.625, 0.5094, 0.647, 0.6054, 0.647, 0.6054, 0.625, 0.6054, 0.625, 0.6054, 0.6845, 0.6054, 0.625, 0.6054, 0.625, 0.6054, 0.6845, 0.6054, 0.647, 0.6054, 0.733, 0.6054, 0.733, 0.6054, 0.625, 0.6054, 0.7236, 0.5, 0.625, 0.75, 0.7237, 0.75, 0.7391, 0.6756, 0.6617, 0.6756, 0.7391, 0.6756, 0.7237, 0.75, 0.7493, 0.75, 0.7237, 0.75, 0.7493, 0.5, 0.7237, 0.75, 0.7493, 0.75, 0.7236, 0.5, 0.7237, 0.75, 0.7236, 0.5, 0.625, 0.5, 0.625, 0.5, 0.625, 0.5, 0.0, 0.0, 0.0, 0.0, 0.0, 0.0, 0.647, 0.6054, 0.647, 0.6054, 0.647, 0.6054, 0.625, 0.75, 0.625, 0.6991, 0.625, 0.75, 0.0, 0.0, 0.0, 0.0, 0.0, 0.0, 0.7391, 0.6756, 0.6617, 0.6756, 0.7391, 0.6756, 0.7247, 0.5096, 0.625, 0.5094, 0.7247, 0.5096, 0.625, 0.6054, 0.733, 0.6054, 0.733, 0.6054, 0.733, 0.6054, 0.625, 0.5094, 0.7247, 0.5096, 0.6717, 0.6054, 0.668, 0.6316, 0.668, 0.6316, 0.668, 0.6316, 0.6617, 0.6756, 0.6617, 0.6756, 0.7247, 0.5096, 0.7247, 0.5096, 0.7247, 0.5096, 0.6845, 0.6054, 0.733, 0.6054, 0.6845, 0.6054, 0.625, 0.75, 0.7238, 0.75, 0.7238, 0.75, 0.733, 0.6054, 0.733, 0.6054, 0.733, 0.6054, 0.6617, 0.6756, 0.625, 0.6991, 0.625, 0.6991, 0.625, 0.6054, 0.733, 0.6054, 0.733, 0.6054, 0.625, 0.5094, 0.7247, 0.5096, 0.625, 0.5094, 0.7391, 0.6756, 0.7238, 0.75, 0.7391, 0.6756, 0.733, 0.6054, 0.7247, 0.5096, 0.7247, 0.5096, 0.733, 0.6054, 0.7391, 0.6756, 0.733, 0.6054, 0.7391, 0.6756, 0.7238, 0.75, 0.7238, 0.75, 0.733, 0.6054, 0.7247, 0.5096, 0.733, 0.6054, 0.7391, 0.6756, 0.733, 0.6054, 0.733, 0.6054, 0.7391, 0.6756, 0.7238, 0.75, 0.7391, 0.6756, 0.0, 0.0, 0.0, 0.0, 0.0, 0.0, 0.7391, 0.6756, 0.625, 0.75, 0.6617, 0.6756, 0.6617, 0.6756, 0.625, 0.75, 0.625, 0.6991, 0.733, 0.6054, 0.7391, 0.6756, 0.6845, 0.6054, 0.6845, 0.6054, 0.7391, 0.6756, 0.668, 0.6316, 0.7391, 0.6756, 0.733, 0.6054, 0.7391, 0.6756, 0.7391, 0.6756, 0.7238, 0.75, 0.7238, 0.75, 0.0, 0.0, 0.0, 0.0, 0.0, 0.0, 0.6717, 0.6054, 0.668, 0.6316, 0.668, 0.6316, 0.0, 0.0, 0.0, 0.0, 0.0, 0.0, 0.668, 0.6316, 0.6617, 0.6756, 0.6617, 0.6756, 0.0, 0.0, 0.0, 0.0, 0.0, 0.0, 0.733, 0.6054, 0.6845, 0.6054, 0.6845, 0.6054, 0.6617, 0.6756, 0.625, 0.6991, 0.625, 0.6991, 0.7238, 0.75, 0.625, 0.75, 0.7238, 0.75, 0.625, 0.75, 0.625, 0.6991, 0.625, 0.75, 0.0, 0.0, 0.0, 0.0, 0.0, 0.0, 0.625, 0.75, 0.7238, 0.75, 0.625, 0.75, 0.75, 0.75, 0.7238, 0.75, 0.75, 0.75, 0.625, 0.75, 0.7238, 0.75, 0.625, 0.75, 0.0, 0.0, 0.0, 0.0, 0.0, 0.0, 0.4998, 0.75, 0.625, 0.75, 0.4998, 0.75, 0.4998, 0.75, 0.625, 0.75, 0.625, 0.75, 0.625, 0.789, 0.625, 0.75, 0.625, 0.789, 0.7238, 0.75, 0.75, 0.75, 0.75, 0.75, 0.0, 0.0, 0.0, 0.0, 0.0, 0.0, 0.75, 0.75, 0.7238, 0.75, 0.664, 0.75, 0.7238, 0.75, 0.625, 0.75, 0.664, 0.75, 0.625, 0.75, 0.625, 0.789, 0.625, 0.75, 0.7238, 0.75, 0.664, 0.75, 0.7238, 0.75, 0.625, 0.75, 0.625, 0.75, 0.625, 0.75, 0.625, 0.789, 0.625, 0.875, 0.625, 0.789, 0.7238, 0.75, 0.625, 0.75, 0.7238, 0.75, 0.625, 0.75, 0.625, 0.75, 0.625, 0.75, 0.7238, 0.75, 0.625, 0.75, 0.7238, 0.75, 0.625, 0.75, 0.625, 0.75, 0.625, 0.75, 0.7238, 0.75, 0.625, 0.75, 0.7238, 0.75, 0.7238, 0.75, 0.7238, 0.75, 0.7238, 0.75, 0.625, 0.789, 0.625, 0.875, 0.625, 0.789, 0.625, 0.875, 0.625, 0.789, 0.625, 0.875, 0.4998, 0.75, 0.625, 0.75, 0.4998, 0.75, 0.375, 0.6054, 0.375, 0.5, 0.375, 0.5, 0.4998, 0.75, 0.375, 0.75, 0.375, 0.75, 0.625, 0.6756, 0.625, 0.6054, 0.625, 0.6756, 0.375, 0.6756, 0.375, 0.75, 0.375, 0.6756, 0.625, 0.6756, 0.625, 0.75, 0.625, 0.75, 0.4998, 0.5, 0.375, 0.5, 0.4998, 0.5, 0.4998, 0.5, 0.625, 0.5, 0.625, 0.5, 0.625, 0.6054, 0.625, 0.5, 0.625, 0.6054, 0.375, 0.6756, 0.375, 0.6054, 0.375, 0.6054, 0.4998, 0.75, 0.625, 0.75, 0.4998, 0.75, 0.375, 0.6054, 0.375, 0.5, 0.375, 0.5, 0.4998, 0.75, 0.375, 0.75, 0.375, 0.75, 0.625, 0.6756, 0.625, 0.6054, 0.625, 0.6756, 0.375, 0.6756, 0.375, 0.75, 0.375, 0.6756, 0.625, 0.6756, 0.625, 0.75, 0.625, 0.75, 0.4998, 0.5, 0.375, 0.5, 0.4998, 0.5, 0.4998, 0.5, 0.625, 0.5, 0.625, 0.5, 0.625, 0.6054, 0.625, 0.5, 0.625, 0.6054, 0.375, 0.6756, 0.375, 0.6054, 0.375, 0.6054, 0.375, 0.6756, 0.375, 0.6054, 0.375, 0.6054, 0.625, 0.6054, 0.625, 0.5, 0.625, 0.6054, 0.4998, 0.5, 0.625, 0.5, 0.625, 0.5, 0.4998, 0.5, 0.375, 0.5, 0.4998, 0.5, 0.625, 0.6756, 0.625, 0.75, 0.625, 0.75, 0.375, 0.6756, 0.375, 0.75, 0.375, 0.6756, 0.625, 0.6756, 0.625, 0.6054, 0.625, 0.6756, 0.4998, 0.75, 0.375, 0.75, 0.375, 0.75, 0.375, 0.6054, 0.375, 0.5, 0.375, 0.5, 0.4998, 0.75, 0.625, 0.75, 0.4998, 0.75, 0.25, 0.5, 0.75, 0.6054, 0.25, 0.6054, 0.25, 0.6054, 0.75, 0.6756, 0.25, 0.6756, 0.75, 0.6756, 0.0, 0.0, 0.0, 0.0, 0.75, 0.6756, 0.25, 0.6054, 0.75, 0.6054, 0.75, 0.6054, 0.25, 0.5, 0.75, 0.5, 0.25, 0.6756, 0.75, 0.6756, 0.0, 0.0, 0.0, 0.0, 0.0, 0.0, 0.25, 0.75, 0.25, 0.75, 0.625, 0.875, 0.4998, 0.875, 0.0, 0.0, 0.625, 0.875, 0.25, 0.75, 0.375, 0.875, 0.625, 0.875, 0.25, 0.75, 0.25, 0.75, 0.75, 0.75, 0.0, 0.0, 0.625, 0.875, 0.75, 0.75, 0.25, 0.75, 0.25, 0.5, 0.75, 0.5, 0.75, 0.5, 0.4998, 0.875, 0.625, 0.875, 0.375, 0.875, 0.25, 0.5, 0.0, 0.0, 0.75, 0.5, 0.5069, 0.8743, 0.5069, 0.8743, 0.5069, 0.8743, 0.5069, 0.8743, 0.5069, 0.8743, 0.7496, 0.75, 0.7496, 0.75, 0.5069, 0.8743, 0.7493, 0.75, 0.7493, 0.75, 0.2507, 0.75, 0.7493, 0.75, 0.5069, 0.8743, 0.2507, 0.75, 0.7493, 0.75, 0.7493, 0.75, 0.2507, 0.75, 0.625, 0.5, 0.625, 0.5, 0.2507, 0.5, 0.4693, 0.3757, 0.4693, 0.3757, 0.2507, 0.5, 0.4591, 0.3757, 0.4591, 0.3757, 0.2507, 0.5, 0.375, 0.3959, 0.375, 0.3959, 0.2507, 0.5, 0.375, 0.3755, 0.375, 0.3755, 0.2507, 0.5, 0.375, 0.3757, 0.2507, 0.5, 0.2505, 0.5, 0.2505, 0.5, 0.2507, 0.5, 0.2507, 0.5, 0.2505, 0.5, 0.2507, 0.75, 0.5069, 0.8743, 0.2504, 0.75, 0.625, 0.5, 0.2507, 0.75, 0.2507, 0.5])
me_cube_001.materials.append(mat_material)
me_cube_001.materials.append(mat_material_002)
me_cube_001.materials.append(mat_material_003)
me_cube_001.use_remesh_fix_poles = True
me_cube_001.use_remesh_preserve_attributes = False
me_cube_001.update()

# ---- objects
ob_cube = bpy.data.objects.new('Cube', me_cube_001)

# ---- transforms, parenting, visibility, modifiers, constraints
ob_cube.location = (0.0, 0.0, 0.0)
ob_cube.scale = (1.0, 5.475, 1.0)
_m = ob_cube.modifiers.new('Mirror', 'MIRROR')

# ---- collection membership
scene.collection.objects.link(ob_cube)

# ---- scene / render settings (as saved in the file)
scene.frame_start = 1; scene.frame_end = 250; scene.frame_set(26)
scene.render.engine = 'BLENDER_EEVEE_NEXT'
scene.cycles.use_denoising = False
scene.cycles.samples = 128
scene.cycles.sampling_pattern = 'TABULATED_SOBOL'
scene.cycles.use_adaptive_sampling = False
scene.cycles.use_light_tree = False
scene.view_settings.view_transform = 'Filmic'
bpy.context.view_layer.update()

# ---- added for rendering (the .blend has no active camera and no usable light): camera, sun
cam_auto = bpy.data.cameras.new('AutoCamera')
cam_auto.lens = 50.0
cam_auto.sensor_width = 36.0
cam_auto.clip_end = 1000.0
ob_auto_camera = bpy.data.objects.new('AutoCamera', cam_auto)
scene.collection.objects.link(ob_auto_camera)
ob_auto_camera.location = (36.2795, -44.3562, 29.4533)
ob_auto_camera.rotation_euler = (1.09748, -7.21219e-08, 0.694738)
scene.camera = ob_auto_camera
light_auto_sun = bpy.data.lights.new('AutoSun', 'SUN')
light_auto_sun.energy = 3.0
light_auto_sun.angle = 0.0523599
ob_auto_sun = bpy.data.objects.new('AutoSun', light_auto_sun)
scene.collection.objects.link(ob_auto_sun)
ob_auto_sun.rotation_euler = (0.872665, 0.174533, 0.523599)
bpy.context.view_layer.update()
